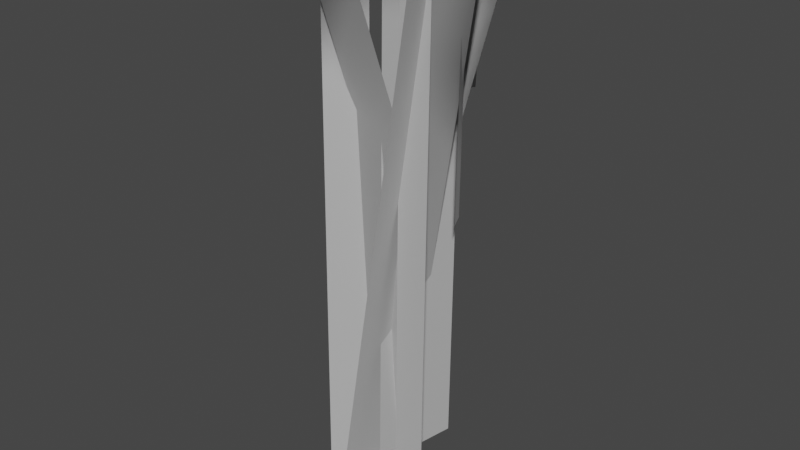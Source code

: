 # Source: bluemchenanimation.blend  (saved by Blender 3.4.6; exported with 4.5.12 LTS)
import bpy
from mathutils import Matrix  # noqa: F401  (used for matrix-valued properties, if any)

bpy.ops.wm.read_factory_settings(use_empty=True)
scene = bpy.context.scene
scene.name = 'Scene'

# ---- collections
col_collection = bpy.data.collections.new('Collection'); scene.collection.children.link(col_collection)

# ---- materials (node trees are filled in below, after node groups)
mat_lambert2 = bpy.data.materials.new('lambert2')
mat_lambert2.use_transparent_shadow = False
mat_lambert2.diffuse_color = (0.5, 0.5, 0.5, 1.0)
mat_lambert2.roughness = 0.5528

# ---- material node trees
mat_lambert2.use_nodes = True; mat_lambert2.node_tree.nodes.clear()
_N = mat_lambert2.node_tree.nodes; _L = mat_lambert2.node_tree.links
n0 = _N.new('ShaderNodeBsdfPrincipled'); n0.name = 'Principled BSDF'; n0.location = (10, 300)
n0.distribution = 'GGX'
n0.subsurface_method = 'BURLEY'
n0.inputs[0].default_value = (0.5, 0.5, 0.5, 1.0)
n0.inputs[2].default_value = 0.5528
n0.inputs[3].default_value = 1.45
n0.inputs[27].default_value = (0.0, 0.0, 0.0, 1.0)
n0.inputs[28].default_value = 1.0
n1 = _N.new('ShaderNodeOutputMaterial'); n1.name = 'Material Output'; n1.location = (300, 300)
n2 = _N.new('ShaderNodeNormalMap'); n2.name = 'Normal Map'; n2.location = (-300, -300)
n2.label = 'Normal/Map'
_L.new(n0.outputs[0], n1.inputs[0])
_L.new(n2.outputs[0], n0.inputs[5])
n1.is_active_output = True

# ---- world
world_world = bpy.data.worlds.new('World'); scene.world = world_world
world_world.use_nodes = True; world_world.node_tree.nodes.clear()
_N = world_world.node_tree.nodes; _L = world_world.node_tree.links
n0 = _N.new('ShaderNodeOutputWorld'); n0.name = 'World Output'; n0.location = (300, 300)
n1 = _N.new('ShaderNodeBackground'); n1.name = 'Background'; n1.location = (10, 300)
n1.inputs[0].default_value = (0.05088, 0.05088, 0.05088, 1.0)
_L.new(n1.outputs[0], n0.inputs[0])
n0.is_active_output = True
world_world.color = (0.05088, 0.05088, 0.05088)
world_world.use_sun_shadow = False
world_world.sun_shadow_jitter_overblur = 0.0

# ---- meshes
me_mesh_008 = bpy.data.meshes.new('Mesh.008')
me_mesh_008.from_pydata([(-1.314, 1.851, 6.896), (1.886, 1.847, 6.913), (-1.121, 2.994, 7.119), (1.719, 2.986, 7.131), (-0.5959, 3.902, 7.032), (1.239, 3.896, 7.024), (-1.09, 0.7569, 6.371), (1.629, 0.7573, 6.397), (0.2122, 4.523, 6.868), (0.4024, 4.516, 6.869), (0.2147, -0.02896, 5.57), (0.3846, -0.02547, 5.577), (0.2724, -0.2572, 4.622), (0.4663, -0.2511, 4.628), (0.1775, -0.2227, -0.9439), (0.3715, -0.2166, -0.9379), (1.132, 1.622, 7.341), (1.943, -0.1832, 7.374), (1.839, 1.839, 7.486), (2.578, 0.1858, 7.514), (2.617, 1.795, 7.431), (3.075, 0.7681, 7.437), (0.5617, 1.223, 7.046), (1.262, -0.3298, 7.082), (3.141, 1.491, 7.325), (3.187, 1.379, 7.327), (0.4911, 0.2912, 6.588), (0.5375, 0.1936, 6.593), (0.366, 0.1906, 5.99), (0.4202, 0.07974, 5.995), (0.2969, 0.2147, 1.28), (0.3512, 0.1039, 1.285), (-1.082, 1.092, 7.381), (0.04833, 2.026, 7.405), (-1.346, 1.578, 7.487), (-0.3686, 2.383, 7.506), (-1.464, 2.105, 7.475), (-0.8488, 2.612, 7.479), (-0.6913, 0.8145, 7.131), (0.2387, 1.585, 7.156), (-1.357, 2.523, 7.412), (-1.289, 2.575, 7.413), (-0.04648, 0.9486, 6.791), (0.01152, 0.9987, 6.795), (-0.1202, 0.767, 1.815), (-0.05456, 0.8249, 1.818), (0.08788, 0.795, 5.899), (0.1535, 0.853, 5.902), (-4.728, 6.012, 5.252), (4.461, 5.846, 4.902), (-4.744, 8.6, 5.241), (4.638, 8.301, 4.903), (-3.801, 11.04, 4.901), (3.836, 10.89, 4.622), (-2.295, 12.9, 4.021), (2.58, 12.79, 3.797), (-0.8187, 13.89, 3.258), (1.103, 13.88, 3.157), (-3.911, 3.689, 4.737), (3.477, 3.569, 4.482), (-0.1489, 14.27, 3.019), (0.3757, 14.24, 3.006), (-0.3641, 1.402, 3.684), (0.1046, 1.407, 3.68), (-0.4005, 0.3242, 1.568), (0.1351, 0.3327, 1.559), (-0.5505, 0.09344, -1.75), (-0.0148, 0.102, -1.759), (6.645, 4.856, 6.601), (6.106, -5.272, 6.947), (9.5, 4.773, 6.547), (8.807, -5.562, 6.923), (12.15, 3.624, 6.209), (11.68, -4.793, 6.509), (14.14, 1.854, 5.33), (13.83, -3.52, 5.47), (15.16, 0.1568, 4.59), (15.08, -1.964, 4.632), (4.047, 4.026, 6.135), (3.629, -4.117, 6.442), (15.55, -0.606, 4.374), (15.5, -1.183, 4.402), (1.378, 0.1631, 5.293), (1.365, -0.3535, 5.325), (0.6762, 0.1643, 4.358), (0.6648, -0.383, 4.389), (-0.1132, 0.184, -0.6896), (-0.1244, -0.4066, -0.6569), (2.597, -6.402, 5.334), (-5.468, -3.626, 5.639), (1.875, -8.691, 5.484), (-6.323, -5.741, 5.805), (0.3322, -10.58, 5.386), (-6.365, -8.256, 5.649), (-1.566, -11.81, 4.793), (-5.84, -10.32, 4.917), (-3.183, -12.27, 4.25), (-4.878, -11.71, 4.29), (2.515, -4.13, 4.769), (-3.973, -1.908, 5.041), (-3.892, -12.42, 4.099), (-4.347, -12.24, 4.122), (-0.008676, -1.115, 3.901), (-0.4233, -0.9854, 3.929), (0.141, -0.582, 3.068), (-0.2987, -0.4459, 3.096), (0.2307, -0.2191, 1.872), (-0.2441, -0.07306, 1.902), (0.2725, -0.1273, -1.223), (-0.2023, 0.01871, -1.194), (-6.678, -3.427, 7.452), (-4.582, 6.078, 7.141), (-9.366, -2.9, 7.616), (-7.09, 6.778, 7.31), (-11.71, -1.404, 7.429), (-9.948, 6.493, 7.182), (-13.35, 0.5609, 6.637), (-12.22, 5.6, 6.429), (-14.09, 2.309, 5.907), (-13.68, 4.303, 5.815), (-4.117, -3.063, 6.756), (-2.444, 4.583, 6.535), (-14.35, 3.087, 5.685), (-14.21, 3.625, 5.674), (-1.035, 0.15, 5.515), (-0.9418, 0.6376, 5.514), (-0.4166, 0.01484, 4.566), (-0.3195, 0.5316, 4.562), (-0.001427, -0.08982, 3.202), (0.1023, 0.468, 3.198), (0.08755, -0.2555, -0.3242), (0.1913, 0.3024, -0.3288), (3.288, -1.381, 7.532), (-0.4479, -3.599, 7.776), (3.851, -2.811, 7.798), (0.5201, -4.782, 8.012), (3.889, -4.391, 7.686), (1.826, -5.609, 7.795), (2.165, -0.1865, 6.824), (-0.9524, -2.044, 7.044), (0.6853, -0.1951, 6.17), (-0.2565, -0.7751, 6.239), (3.37, -5.579, 7.504), (3.143, -5.702, 7.518), (0.1569, -0.2747, 5.914), (-0.03827, -0.3965, 5.934), (0.0885, -0.1768, 5.716), (-0.1096, -0.3013, 5.736), (-0.1094, -0.05022, 4.642), (-0.3308, -0.1918, 4.663), (-0.215, -0.0349, -2.911), (-0.4364, -0.1765, -2.889), (-0.859, -2.029, 7.486), (-2.432, 0.5484, 7.657), (-1.908, -2.556, 7.807), (-3.381, -0.1333, 7.962), (-3.21, -2.694, 7.827), (-4.127, -1.184, 7.906), (-0.1418, -1.391, 7.053), (-1.538, 0.8909, 7.213), (-4.093, -2.324, 7.716), (-4.186, -2.158, 7.726), (-0.2399, 0.08005, 6.352), (-0.3313, 0.2229, 6.367), (-0.09551, 0.2667, 5.405), (-0.2017, 0.4288, 5.42), (-0.1942, 0.2755, -0.1616), (-0.3004, 0.4375, -0.1458), (-1.91, -3.396, 6.925), (-1.73, -3.522, 6.905), (-1.526, -3.478, 7.0), (-1.453, -3.298, 7.138), (-1.564, -3.117, 7.216), (-1.777, -3.072, 7.175), (-1.931, -3.196, 7.045), (-1.865, -3.421, 7.146), (-1.75, -3.501, 7.133), (-1.62, -3.473, 7.194), (-1.573, -3.358, 7.282), (-1.644, -3.243, 7.332), (-1.78, -3.214, 7.306), (-1.879, -3.293, 7.223), (-1.789, -3.401, 7.26), (-1.748, -3.43, 7.256), (-1.702, -3.42, 7.277), (-1.685, -3.379, 7.309), (-1.71, -3.337, 7.327), (-1.759, -3.327, 7.317), (-1.794, -3.355, 7.288), (-1.742, -3.381, 7.298), (-0.945, -4.589, 7.357), (-0.6338, -3.147, 8.426), (-1.501, -4.13, 6.946), (-1.26, -2.984, 7.851), (-1.662, -3.748, 6.83), (-1.511, -3.028, 7.449), (-1.733, -3.459, 6.899), (-1.676, -3.167, 7.126), (-0.3476, -4.228, 7.844), (-0.2478, -3.743, 8.193), (-1.762, -3.343, 6.968), (-1.742, -3.263, 7.025), (-0.2794, -4.033, 7.991), (-0.258, -3.924, 8.07), (-1.765, -3.302, 6.994), (-1.703, -3.309, 7.003), (-1.568, -3.343, 7.017), (-1.345, -3.445, 7.099), (-0.7705, -3.811, 7.679), (-0.3361, -3.987, 8.0), (-0.2701, -3.979, 8.029), (-0.6214, -3.216, 8.455), (-2.051, -2.346, 8.584), (-1.021, -3.486, 7.662), (-2.161, -2.752, 7.666), (-1.598, -3.348, 7.043), (-1.891, -3.171, 7.059), (-0.8841, -2.544, 8.864), (-1.367, -2.264, 8.922), (-1.723, -3.32, 7.007), (-1.802, -3.271, 7.018), (-1.071, -2.407, 8.904), (-1.18, -2.345, 8.917), (-1.766, -3.306, 7.005), (-1.743, -3.256, 7.043), (-1.558, -3.024, 7.397), (-1.298, -2.734, 8.353), (-1.131, -2.439, 8.867), (-1.125, -2.377, 8.91), (-1.459, -3.391, 7.126), (-1.713, -3.203, 7.091), (-2.7, -4.553, 7.011), (-1.05, -4.684, 7.358), (-2.498, -3.823, 7.044), (-1.166, -3.917, 7.302), (-1.929, -3.361, 6.962), (-1.593, -3.385, 7.037), (-2.123, -5.074, 6.868), (-1.573, -5.115, 6.992), (-1.811, -3.318, 7.002), (-1.719, -3.327, 7.02), (-1.894, -5.115, 6.902), (-1.77, -5.123, 6.931), (-1.768, -3.311, 7.018), (-1.759, -3.367, 6.982), (-1.788, -3.741, 6.836), (-1.87, -4.541, 6.984), (-1.862, -5.058, 6.946), (-1.834, -5.118, 6.917), (-1.756, -3.43, 6.94), (-1.464, -3.474, 7.089), (-3.117, -2.989, 7.906), (-2.769, -4.472, 6.969), (-2.385, -2.875, 7.572), (-2.099, -4.061, 6.796), (-2.052, -2.972, 7.224), (-1.875, -3.749, 6.768), (-1.86, -3.166, 7.064), (-1.784, -3.468, 6.875), (-3.5, -3.607, 7.506), (-3.38, -4.104, 7.201), (-1.785, -3.265, 7.014), (-1.767, -3.348, 6.962), (-3.477, -3.817, 7.372), (-3.449, -3.929, 7.304), (-1.765, -3.302, 6.994), (-1.823, -3.317, 6.969), (-1.955, -3.327, 6.905), (-2.206, -3.377, 6.941), (-2.921, -3.645, 7.271), (-3.406, -3.835, 7.367), (-3.462, -3.872, 7.339), (-2.0, -2.375, 8.671), (-3.229, -3.285, 7.75), (-1.622, -2.784, 7.983), (-2.605, -3.509, 7.211), (-1.694, -3.187, 7.152), (-1.942, -3.378, 6.968), (-2.779, -2.35, 8.56), (-3.187, -2.66, 8.258), (-1.744, -3.282, 7.053), (-1.814, -3.332, 7.003), (-2.967, -2.458, 8.44), (-3.058, -2.529, 8.373), (-1.769, -3.314, 7.025), (-1.816, -3.276, 7.043), (-2.065, -3.02, 7.245), (-2.568, -2.738, 7.998), (-2.946, -2.52, 8.394), (-3.01, -2.494, 8.406), (-1.644, -3.09, 7.306), (-1.865, -3.229, 7.067), (-2.094, -3.433, 6.975), (0.06761, 0.2692, 7.057), (0.1801, 0.08492, 7.114), (0.3977, 0.05326, 7.109), (0.5566, 0.1981, 7.047), (0.5372, 0.4103, 6.974), (0.354, 0.5302, 6.945), (0.145, 0.4674, 6.982), (0.166, 0.3125, 7.238), (0.238, 0.1947, 7.274), (0.3771, 0.1744, 7.271), (0.4788, 0.267, 7.231), (0.4663, 0.4028, 7.184), (0.3492, 0.4794, 7.166), (0.2155, 0.4392, 7.189), (0.2723, 0.3328, 7.293), (0.298, 0.2907, 7.306), (0.3477, 0.2835, 7.305), (0.3839, 0.3165, 7.291), (0.3795, 0.365, 7.274), (0.3377, 0.3923, 7.267), (0.29, 0.378, 7.276), (0.3302, 0.3386, 7.296), (1.237, -0.6266, 8.085), (1.579, 0.9638, 7.547), (0.5777, -0.4227, 7.586), (0.8541, 0.8673, 7.201), (0.3617, -0.1703, 7.233), (0.5439, 0.6647, 7.028), (0.2746, 0.09122, 7.064), (0.3407, 0.4182, 6.965), (1.863, -0.1657, 7.933), (1.971, 0.3653, 7.746), (0.2477, 0.2148, 7.027), (0.2686, 0.3024, 6.994), (1.935, 0.049, 7.853), (1.958, 0.1687, 7.811), (0.2454, 0.2586, 7.013), (0.3073, 0.2528, 7.004), (0.4437, 0.2232, 6.997), (0.6835, 0.1657, 7.066), (1.381, 0.1109, 7.605), (1.877, 0.09321, 7.84), (1.945, 0.1076, 7.833), (1.603, 0.9228, 7.622), (0.1571, 1.763, 7.474), (1.103, 0.3731, 7.404), (-0.07279, 1.029, 7.179), (0.4193, 0.2343, 7.03), (0.1215, 0.4003, 6.993), (1.353, 1.653, 7.446), (0.8693, 1.933, 7.419), (0.2897, 0.248, 7.023), (0.2105, 0.297, 7.017), (1.166, 1.792, 7.425), (1.056, 1.854, 7.419), (0.2464, 0.2607, 7.025), (0.2699, 0.3162, 7.002), (0.4878, 0.647, 7.003), (0.8814, 1.299, 7.373), (1.105, 1.754, 7.445), (1.112, 1.821, 7.422), (0.5735, 0.229, 7.079), (0.3026, 0.3767, 6.983), (-0.5209, -0.6283, 8.403), (1.146, -0.6921, 8.202), (-0.3979, -0.06448, 7.742), (0.9426, -0.1171, 7.553), (0.08686, 0.2104, 7.096), (0.4269, 0.2023, 7.055), (0.06372, -1.141, 8.539), (0.621, -1.156, 8.476), (0.204, 0.2537, 7.048), (0.2968, 0.248, 7.037), (0.295, -1.174, 8.521), (0.4204, -1.177, 8.506), (0.2476, 0.2631, 7.039), (0.2552, 0.2026, 7.057), (0.24, -0.152, 7.275), (0.2726, -0.6943, 8.087), (0.3282, -1.112, 8.494), (0.3561, -1.174, 8.513), (0.2572, 0.1342, 7.078), (0.5708, 0.1475, 7.124), (-0.9254, 1.03, 7.884), (-0.6042, -0.5805, 8.328), (-0.2924, 0.9064, 7.291), (-0.03272, -0.3947, 7.622), (-0.02494, 0.6435, 7.002), (0.1447, -0.1834, 7.261), (0.1521, 0.4038, 6.982), (0.2222, 0.07642, 7.072), (-1.303, 0.3946, 8.244), (-1.19, -0.1414, 8.397), (0.2258, 0.2986, 7.003), (0.2416, 0.2086, 7.028), (-1.283, 0.1675, 8.315), (-1.256, 0.04709, 8.349), (0.2453, 0.2585, 7.012), (0.1867, 0.24, 7.027), (0.04876, 0.2123, 7.034), (-0.1821, 0.2096, 7.188), (-0.7829, 0.2114, 7.904), (-1.213, 0.1455, 8.302), (-1.269, 0.109, 8.331), (0.2244, 1.778, 7.545), (-1.031, 0.7366, 8.059), (0.508, 1.111, 7.254), (-0.5035, 0.2641, 7.636), (0.3298, 0.4165, 7.008), (0.07748, 0.2016, 7.118), (-0.549, 1.804, 7.71), (-0.9641, 1.453, 7.89), (0.2736, 0.3003, 7.032), (0.2024, 0.2441, 7.061), (-0.7399, 1.678, 7.779), (-0.8325, 1.599, 7.82), (0.2483, 0.2645, 7.047), (0.2016, 0.3061, 7.044), (-0.02865, 0.6173, 7.062), (-0.4064, 1.225, 7.552), (-0.7221, 1.607, 7.789), (-0.7843, 1.639, 7.798), (0.3957, 0.5597, 7.021), (0.1537, 0.3573, 7.039), (-0.06224, 0.174, 7.222), (-1.554, 3.949, 6.345), (-1.401, 3.996, 6.325), (-1.343, 4.127, 6.226), (-1.424, 4.244, 6.123), (-1.583, 4.258, 6.093), (-1.7, 4.159, 6.159), (-1.688, 4.021, 6.271), (-1.553, 4.061, 6.423), (-1.454, 4.091, 6.41), (-1.417, 4.175, 6.347), (-1.469, 4.249, 6.281), (-1.571, 4.258, 6.262), (-1.646, 4.195, 6.304), (-1.638, 4.107, 6.376), (-1.544, 4.145, 6.414), (-1.509, 4.156, 6.409), (-1.496, 4.186, 6.387), (-1.514, 4.212, 6.363), (-1.551, 4.216, 6.356), (-1.578, 4.193, 6.372), (-1.575, 4.162, 6.397), (-1.538, 4.184, 6.391), (-0.5354, 4.366, 6.787), (-1.31, 5.165, 6.09), (-0.978, 4.022, 6.62), (-1.604, 4.68, 6.09), (-1.238, 3.959, 6.409), (-1.639, 4.395, 6.095), (-1.435, 4.001, 6.283), (-1.596, 4.166, 6.149), (-0.5184, 4.874, 6.424), (-0.78, 5.137, 6.188), (-1.519, 4.036, 6.249), (-1.561, 4.081, 6.208), (-0.6115, 4.995, 6.317), (-0.671, 5.053, 6.264), (-1.546, 4.052, 6.234), (-1.515, 4.08, 6.21), (-1.436, 4.137, 6.166), (-1.29, 4.249, 6.148), (-0.9125, 4.688, 6.309), (-0.6638, 4.982, 6.32), (-0.6412, 5.023, 6.292), (-1.272, 5.173, 6.139), (-2.418, 4.768, 6.369), (-1.199, 4.624, 6.221), (-2.121, 4.263, 6.34), (-1.452, 4.135, 6.195), (-1.684, 4.048, 6.239), (-1.81, 5.34, 5.994), (-2.192, 5.207, 6.086), (-1.519, 4.073, 6.229), (-1.584, 4.052, 6.242), (-1.976, 5.3, 6.018), (-2.061, 5.27, 6.039), (-1.546, 4.056, 6.241), (-1.568, 4.089, 6.211), (-1.656, 4.353, 6.098), (-1.828, 4.919, 6.139), (-1.981, 5.255, 6.056), (-2.017, 5.285, 6.029), (-1.376, 4.223, 6.182), (-1.588, 4.13, 6.179), (-1.323, 3.502, 7.552), (-0.5338, 4.31, 6.905), (-1.62, 3.701, 6.98), (-0.9863, 4.346, 6.442), (-1.587, 3.962, 6.347), (-1.429, 4.13, 6.214), (-0.7572, 3.601, 7.535), (-0.4966, 3.875, 7.321), (-1.56, 4.035, 6.271), (-1.515, 4.079, 6.236), (-0.6334, 3.704, 7.455), (-0.5754, 3.766, 7.407), (-1.546, 4.06, 6.25), (-1.507, 4.04, 6.269), (-1.302, 3.911, 6.473), (-0.9381, 3.83, 7.097), (-0.6548, 3.745, 7.418), (-0.6057, 3.735, 7.431), (-1.467, 4.014, 6.292), (-1.328, 4.193, 6.225), (-2.477, 3.944, 7.089), (-1.392, 3.466, 7.519), (-2.146, 4.113, 6.502), (-1.271, 3.722, 6.83), (-1.889, 4.082, 6.257), (-1.328, 3.845, 6.498), (-1.673, 4.063, 6.221), (-1.45, 3.969, 6.307), (-2.27, 3.524, 7.542), (-1.906, 3.37, 7.687), (-1.578, 4.058, 6.228), (-1.519, 4.03, 6.253), (-2.128, 3.445, 7.616), (-2.046, 3.411, 7.649), (-1.546, 4.052, 6.234), (-1.562, 4.016, 6.265), (-1.609, 3.932, 6.316), (-1.705, 3.838, 6.494), (-1.945, 3.653, 7.172), (-2.085, 3.469, 7.589), (-2.088, 3.429, 7.631), (-2.392, 4.822, 6.395), (-2.349, 3.788, 7.283), (-1.898, 4.618, 6.2), (-1.861, 3.775, 6.894), (-1.597, 4.167, 6.182), (-1.585, 3.958, 6.366), (-2.753, 4.459, 6.745), (-2.735, 4.116, 7.046), (-1.556, 4.089, 6.233), (-1.555, 4.032, 6.283), (-2.765, 4.314, 6.869), (-2.76, 4.237, 6.937), (-1.546, 4.063, 6.255), (-1.591, 4.056, 6.262), (-1.873, 4.079, 6.303), (-2.367, 4.244, 6.672), (-2.716, 4.294, 6.88), (-2.762, 4.277, 6.901), (-1.648, 4.268, 6.151), (-1.643, 4.053, 6.266), (-1.628, 3.891, 6.485)], [], [(9, 8, 4, 5), (4, 2, 3, 5), (2, 0, 1, 3), (1, 0, 6, 7), (7, 6, 10, 11), (10, 12, 13, 11), (13, 12, 14, 15), (25, 24, 20, 21), (20, 18, 19, 21), (18, 16, 17, 19), (17, 16, 22, 23), (23, 22, 26, 27), (26, 28, 29, 27), (29, 28, 30, 31), (41, 40, 36, 37), (36, 34, 35, 37), (34, 32, 33, 35), (33, 32, 38, 39), (39, 38, 42, 43), (43, 42, 46, 47), (47, 46, 44, 45), (57, 61, 60, 56), (57, 56, 54, 55), (54, 52, 53, 55), (52, 50, 51, 53), (50, 48, 49, 51), (49, 48, 58, 59), (59, 58, 62, 63), (62, 64, 65, 63), (65, 64, 66, 67), (77, 81, 80, 76), (77, 76, 74, 75), (74, 72, 73, 75), (72, 70, 71, 73), (70, 68, 69, 71), (69, 68, 78, 79), (79, 78, 82, 83), (82, 84, 85, 83), (85, 84, 86, 87), (97, 101, 100, 96), (97, 96, 94, 95), (94, 92, 93, 95), (92, 90, 91, 93), (90, 88, 89, 91), (89, 88, 98, 99), (99, 98, 102, 103), (102, 104, 105, 103), (105, 104, 106, 107), (107, 106, 108, 109), (119, 123, 122, 118), (119, 118, 116, 117), (116, 114, 115, 117), (114, 112, 113, 115), (112, 110, 111, 113), (111, 110, 120, 121), (121, 120, 124, 125), (124, 126, 127, 125), (127, 126, 128, 129), (129, 128, 130, 131), (145, 141, 140, 144), (143, 142, 136, 137), (136, 134, 135, 137), (134, 132, 133, 135), (133, 132, 138, 139), (139, 138, 140, 141), (145, 144, 146, 147), (147, 146, 148, 149), (149, 148, 150, 151), (161, 160, 156, 157), (156, 154, 155, 157), (154, 152, 153, 155), (153, 152, 158, 159), (159, 158, 162, 163), (162, 164, 165, 163), (165, 164, 166, 167), (174, 168, 175, 181), (175, 168, 169, 176), (176, 169, 170, 177), (177, 170, 171, 178), (178, 171, 172, 179), (179, 172, 173, 180), (180, 173, 174, 181), (181, 175, 182, 188), (182, 175, 176, 183), (183, 176, 177, 184), (184, 177, 178, 185), (185, 178, 179, 186), (186, 179, 180, 187), (187, 180, 181, 188), (189, 182, 183), (189, 183, 184), (189, 184, 185), (189, 185, 186), (189, 186, 187), (189, 187, 188), (189, 188, 182), (208, 191, 193, 207), (193, 195, 206, 207), (195, 197, 205, 206), (199, 191, 208, 209), (204, 205, 197, 201), (199, 209, 210, 203), (196, 205, 204, 200), (205, 196, 194, 206), (206, 194, 192, 207), (208, 207, 192, 190), (209, 208, 190, 198), (210, 209, 198, 202), (226, 212, 214, 225), (225, 214, 216, 230), (230, 216, 224), (218, 212, 226, 227), (223, 224, 216, 220), (218, 227, 228, 222), (215, 224, 223, 219), (229, 230, 224, 215), (229, 213, 225, 230), (226, 225, 213, 211), (227, 226, 211, 217), (228, 227, 217, 221), (246, 232, 234, 245), (245, 234, 250, 249), (244, 249, 250, 236), (238, 232, 246, 247), (243, 244, 236, 240), (238, 247, 248, 242), (235, 244, 243, 239), (245, 249, 235, 233), (246, 245, 233, 231), (247, 246, 231, 237), (248, 247, 237, 241), (269, 252, 254, 268), (254, 256, 267, 268), (256, 258, 266, 267), (260, 252, 269, 270), (265, 266, 258, 262), (260, 270, 271, 264), (257, 266, 265, 261), (266, 257, 255, 267), (267, 255, 253, 268), (269, 268, 253, 251), (270, 269, 251, 259), (271, 270, 259, 263), (287, 273, 275, 286), (286, 275, 292, 291), (285, 291, 292, 277), (279, 273, 287, 288), (284, 285, 277, 281), (279, 288, 289, 283), (276, 285, 284, 280), (290, 291, 285, 276), (290, 274, 286, 291), (287, 286, 274, 272), (288, 287, 272, 278), (289, 288, 278, 282), (249, 244, 235), (300, 293, 294, 301), (301, 294, 295, 302), (302, 295, 296, 303), (303, 296, 297, 304), (304, 297, 298, 305), (305, 298, 299, 306), (306, 299, 293, 300), (307, 300, 301, 308), (308, 301, 302, 309), (309, 302, 303, 310), (310, 303, 304, 311), (311, 304, 305, 312), (312, 305, 306, 313), (313, 306, 300, 307), (314, 307, 308), (314, 308, 309), (314, 309, 310), (314, 310, 311), (314, 311, 312), (314, 312, 313), (314, 313, 307), (333, 316, 318, 332), (318, 320, 331, 332), (320, 322, 330, 331), (324, 316, 333, 334), (329, 330, 322, 326), (324, 334, 335, 328), (321, 330, 329, 325), (330, 321, 319, 331), (331, 319, 317, 332), (333, 332, 317, 315), (334, 333, 315, 323), (335, 334, 323, 327), (351, 337, 339, 350), (350, 339, 341, 355), (355, 341, 349), (343, 337, 351, 352), (348, 349, 341, 345), (343, 352, 353, 347), (340, 349, 348, 344), (354, 355, 349, 340), (354, 338, 350, 355), (351, 350, 338, 336), (352, 351, 336, 342), (353, 352, 342, 346), (371, 357, 359, 370), (370, 359, 375, 374), (369, 374, 375, 361), (363, 357, 371, 372), (368, 369, 361, 365), (363, 372, 373, 367), (360, 369, 368, 364), (370, 374, 360, 358), (371, 370, 358, 356), (372, 371, 356, 362), (373, 372, 362, 366), (394, 377, 379, 393), (379, 381, 392, 393), (381, 383, 391, 392), (385, 377, 394, 395), (390, 391, 383, 387), (385, 395, 396, 389), (382, 391, 390, 386), (391, 382, 380, 392), (392, 380, 378, 393), (394, 393, 378, 376), (395, 394, 376, 384), (396, 395, 384, 388), (412, 398, 400, 411), (411, 400, 417, 416), (410, 416, 417, 402), (404, 398, 412, 413), (409, 410, 402, 406), (404, 413, 414, 408), (401, 410, 409, 405), (415, 416, 410, 401), (415, 399, 411, 416), (412, 411, 399, 397), (413, 412, 397, 403), (414, 413, 403, 407), (374, 369, 360), (424, 418, 425, 431), (425, 418, 419, 426), (426, 419, 420, 427), (427, 420, 421, 428), (428, 421, 422, 429), (429, 422, 423, 430), (430, 423, 424, 431), (431, 425, 432, 438), (432, 425, 426, 433), (433, 426, 427, 434), (434, 427, 428, 435), (435, 428, 429, 436), (436, 429, 430, 437), (437, 430, 431, 438), (439, 432, 433), (439, 433, 434), (439, 434, 435), (439, 435, 436), (439, 436, 437), (439, 437, 438), (439, 438, 432), (458, 441, 443, 457), (443, 445, 456, 457), (445, 447, 455, 456), (449, 441, 458, 459), (454, 455, 447, 451), (449, 459, 460, 453), (446, 455, 454, 450), (455, 446, 444, 456), (456, 444, 442, 457), (458, 457, 442, 440), (459, 458, 440, 448), (460, 459, 448, 452), (476, 462, 464, 475), (475, 464, 466, 480), (480, 466, 474), (468, 462, 476, 477), (473, 474, 466, 470), (468, 477, 478, 472), (465, 474, 473, 469), (479, 480, 474, 465), (479, 463, 475, 480), (476, 475, 463, 461), (477, 476, 461, 467), (478, 477, 467, 471), (496, 482, 484, 495), (495, 484, 500, 499), (494, 499, 500, 486), (488, 482, 496, 497), (493, 494, 486, 490), (488, 497, 498, 492), (485, 494, 493, 489), (495, 499, 485, 483), (496, 495, 483, 481), (497, 496, 481, 487), (498, 497, 487, 491), (519, 502, 504, 518), (504, 506, 517, 518), (506, 508, 516, 517), (510, 502, 519, 520), (515, 516, 508, 512), (510, 520, 521, 514), (507, 516, 515, 511), (516, 507, 505, 517), (517, 505, 503, 518), (519, 518, 503, 501), (520, 519, 501, 509), (521, 520, 509, 513), (537, 523, 525, 536), (536, 525, 542, 541), (535, 541, 542, 527), (529, 523, 537, 538), (534, 535, 527, 531), (529, 538, 539, 533), (526, 535, 534, 530), (540, 541, 535, 526), (540, 524, 536, 541), (537, 536, 524, 522), (538, 537, 522, 528), (539, 538, 528, 532), (499, 494, 485)])
me_mesh_008.polygons.foreach_set('use_smooth', [True] * 318)
_uv = me_mesh_008.uv_layers.new(name='map1')
_uv.uv.foreach_set('vector', [0.5723, 0.8704, 0.5737, 0.8755, 0.5631, 0.9002, 0.5516, 0.8521, 0.5631, 0.9002, 0.5461, 0.9192, 0.5281, 0.8439, 0.5516, 0.8521, 0.5461, 0.9192, 0.4986, 0.9391, 0.4772, 0.8485, 0.5281, 0.8439, 0.4772, 0.8485, 0.4986, 0.9391, 0.4733, 0.9361, 0.4562, 0.8632, 0.4562, 0.8632, 0.4733, 0.9361, 0.4407, 0.9069, 0.4398, 0.9023, 0.4407, 0.9069, 0.4199, 0.9102, 0.4188, 0.9048, 0.4398, 0.9023, 0.4188, 0.9048, 0.4199, 0.9102, 0.3079, 0.9383, 0.3068, 0.933, 0.6238, 0.7048, 0.6242, 0.7082, 0.6151, 0.7227, 0.6126, 0.6913, 0.6151, 0.7227, 0.6026, 0.733, 0.5986, 0.6839, 0.6126, 0.6913, 0.6026, 0.733, 0.5708, 0.7408, 0.5661, 0.6818, 0.5986, 0.6839, 0.5661, 0.6818, 0.5708, 0.7408, 0.5552, 0.7365, 0.5515, 0.689, 0.5515, 0.689, 0.5552, 0.7365, 0.5375, 0.715, 0.5374, 0.712, 0.5375, 0.715, 0.5241, 0.715, 0.524, 0.7116, 0.5374, 0.712, 0.524, 0.7116, 0.5241, 0.715, 0.4268, 0.724, 0.4267, 0.7206, 0.3814, 0.9527, 0.3815, 0.9503, 0.3894, 0.941, 0.3879, 0.9633, 0.3894, 0.941, 0.3993, 0.9351, 0.3969, 0.97, 0.3879, 0.9633, 0.3993, 0.9351, 0.4224, 0.9329, 0.4195, 0.9748, 0.3969, 0.97, 0.4195, 0.9748, 0.4224, 0.9329, 0.4329, 0.9376, 0.4305, 0.9713, 0.4305, 0.9713, 0.4329, 0.9376, 0.443, 0.9545, 0.4428, 0.9567, 0.4428, 0.9567, 0.443, 0.9545, 0.4625, 0.9559, 0.4622, 0.9583, 0.4622, 0.9583, 0.4625, 0.9559, 0.5475, 0.9569, 0.5473, 0.9594, 0.9431, 0.5168, 0.9531, 0.5374, 0.9534, 0.5521, 0.9413, 0.5705, 0.9431, 0.5168, 0.9413, 0.5705, 0.9087, 0.6112, 0.911, 0.4748, 0.9087, 0.6112, 0.8524, 0.6518, 0.8559, 0.4382, 0.911, 0.4748, 0.8524, 0.6518, 0.7829, 0.6758, 0.7841, 0.4133, 0.8559, 0.4382, 0.7829, 0.6758, 0.7105, 0.6727, 0.7153, 0.4158, 0.7841, 0.4133, 0.7153, 0.4158, 0.7105, 0.6727, 0.6457, 0.6473, 0.6499, 0.4406, 0.6499, 0.4406, 0.6457, 0.6473, 0.5824, 0.5452, 0.583, 0.5321, 0.5824, 0.5452, 0.5281, 0.5432, 0.5288, 0.5283, 0.583, 0.5321, 0.5288, 0.5283, 0.5281, 0.5432, 0.4588, 0.5431, 0.4596, 0.5281, 0.05304, 0.5082, 0.04247, 0.4852, 0.04249, 0.469, 0.05628, 0.449, 0.05304, 0.5082, 0.05628, 0.449, 0.09314, 0.4048, 0.0875, 0.5553, 0.09314, 0.4048, 0.1562, 0.3614, 0.1474, 0.597, 0.0875, 0.5553, 0.1562, 0.3614, 0.2335, 0.3365, 0.226, 0.626, 0.1474, 0.597, 0.2335, 0.3365, 0.3133, 0.3416, 0.3021, 0.625, 0.226, 0.626, 0.3021, 0.625, 0.3133, 0.3416, 0.3842, 0.3712, 0.3747, 0.5991, 0.3747, 0.5991, 0.3842, 0.3712, 0.4517, 0.4853, 0.4506, 0.4997, 0.4517, 0.4853, 0.4796, 0.4869, 0.4785, 0.5022, 0.4506, 0.4997, 0.4785, 0.5022, 0.4796, 0.4869, 0.5879, 0.4905, 0.5867, 0.5069, 0.9018, 0.8004, 0.9112, 0.8195, 0.9115, 0.8332, 0.9003, 0.8503, 0.9018, 0.8004, 0.9003, 0.8503, 0.8703, 0.8882, 0.8718, 0.7616, 0.8703, 0.8882, 0.8182, 0.9261, 0.8205, 0.7278, 0.8718, 0.7616, 0.8182, 0.9261, 0.7537, 0.9486, 0.7538, 0.705, 0.8205, 0.7278, 0.7537, 0.9486, 0.6865, 0.946, 0.6899, 0.7076, 0.7538, 0.705, 0.6899, 0.7076, 0.6865, 0.946, 0.6263, 0.9227, 0.6294, 0.7309, 0.6294, 0.7309, 0.6263, 0.9227, 0.5671, 0.8282, 0.5677, 0.8161, 0.5671, 0.8282, 0.5436, 0.8274, 0.5442, 0.8146, 0.5677, 0.8161, 0.5442, 0.8146, 0.5436, 0.8274, 0.5167, 0.8266, 0.5174, 0.8127, 0.5174, 0.8127, 0.5167, 0.8266, 0.4525, 0.8267, 0.4531, 0.8128, 0.0535, 0.8084, 0.043, 0.7866, 0.04278, 0.771, 0.05571, 0.7515, 0.0535, 0.8084, 0.05571, 0.7515, 0.09042, 0.7087, 0.08727, 0.8531, 0.09042, 0.7087, 0.1503, 0.666, 0.1454, 0.8922, 0.08727, 0.8531, 0.1503, 0.666, 0.2241, 0.641, 0.2213, 0.9189, 0.1454, 0.8922, 0.2241, 0.641, 0.3007, 0.6447, 0.2942, 0.9167, 0.2213, 0.9189, 0.2942, 0.9167, 0.3007, 0.6447, 0.3692, 0.672, 0.3635, 0.8908, 0.3635, 0.8908, 0.3692, 0.672, 0.4357, 0.7805, 0.4349, 0.7943, 0.4357, 0.7805, 0.4625, 0.7816, 0.4616, 0.7963, 0.4349, 0.7943, 0.4616, 0.7963, 0.4625, 0.7816, 0.4932, 0.7828, 0.4922, 0.7986, 0.4922, 0.7986, 0.4932, 0.7828, 0.5665, 0.7834, 0.5656, 0.7992, 0.5658, 0.6605, 0.5557, 0.6698, 0.5614, 0.6394, 0.5671, 0.6542, 0.3834, 0.6302, 0.3843, 0.623, 0.4107, 0.5978, 0.3995, 0.6639, 0.4107, 0.5978, 0.442, 0.5831, 0.4246, 0.6867, 0.3995, 0.6639, 0.442, 0.5831, 0.5118, 0.5834, 0.4906, 0.7079, 0.4246, 0.6867, 0.4906, 0.7079, 0.5118, 0.5834, 0.5418, 0.6005, 0.5245, 0.7006, 0.5245, 0.7006, 0.5418, 0.6005, 0.5614, 0.6394, 0.5557, 0.6698, 0.5658, 0.6605, 0.5671, 0.6542, 0.5723, 0.6551, 0.571, 0.6615, 0.571, 0.6615, 0.5723, 0.6551, 0.5948, 0.6611, 0.5933, 0.6683, 0.5933, 0.6683, 0.5948, 0.6611, 0.7496, 0.6852, 0.7482, 0.6924, 0.03043, 0.9283, 0.0309, 0.923, 0.04949, 0.9036, 0.04337, 0.9526, 0.04949, 0.9036, 0.07207, 0.8918, 0.06255, 0.9686, 0.04337, 0.9526, 0.07207, 0.8918, 0.1235, 0.8898, 0.1118, 0.9821, 0.06255, 0.9686, 0.1118, 0.9821, 0.1235, 0.8898, 0.1461, 0.9014, 0.1366, 0.9757, 0.1366, 0.9757, 0.1461, 0.9014, 0.1665, 0.9402, 0.1657, 0.9449, 0.1665, 0.9402, 0.1871, 0.9444, 0.1862, 0.9498, 0.1657, 0.9449, 0.1862, 0.9498, 0.1871, 0.9444, 0.3018, 0.9573, 0.301, 0.9627, 0.3503, 0.641, 0.3483, 0.6334, 0.3529, 0.6344, 0.3538, 0.638, 0.3529, 0.6344, 0.3483, 0.6334, 0.353, 0.6271, 0.3551, 0.6313, 0.3551, 0.6313, 0.353, 0.6271, 0.3609, 0.6269, 0.3589, 0.6312, 0.3589, 0.6312, 0.3609, 0.6269, 0.3659, 0.6329, 0.3614, 0.6341, 0.3614, 0.6341, 0.3659, 0.6329, 0.3644, 0.6406, 0.3607, 0.6378, 0.3607, 0.6378, 0.3644, 0.6406, 0.3574, 0.6442, 0.3573, 0.6396, 0.3573, 0.6396, 0.3574, 0.6442, 0.3503, 0.641, 0.3538, 0.638, 0.3538, 0.638, 0.3529, 0.6344, 0.3557, 0.6349, 0.3561, 0.6362, 0.3557, 0.6349, 0.3529, 0.6344, 0.3551, 0.6313, 0.3565, 0.6339, 0.3565, 0.6339, 0.3551, 0.6313, 0.3589, 0.6312, 0.3577, 0.6338, 0.3577, 0.6338, 0.3589, 0.6312, 0.3614, 0.6341, 0.3586, 0.6348, 0.3586, 0.6348, 0.3614, 0.6341, 0.3607, 0.6378, 0.3584, 0.636, 0.3584, 0.636, 0.3607, 0.6378, 0.3573, 0.6396, 0.3572, 0.6367, 0.3572, 0.6367, 0.3573, 0.6396, 0.3538, 0.638, 0.3561, 0.6362, 0.3572, 0.6352, 0.3557, 0.6349, 0.3565, 0.6339, 0.3572, 0.6352, 0.3565, 0.6339, 0.3577, 0.6338, 0.3572, 0.6352, 0.3577, 0.6338, 0.3586, 0.6348, 0.3572, 0.6352, 0.3586, 0.6348, 0.3584, 0.636, 0.3572, 0.6352, 0.3584, 0.636, 0.3572, 0.6367, 0.3572, 0.6352, 0.3572, 0.6367, 0.3561, 0.6362, 0.3572, 0.6352, 0.3561, 0.6362, 0.3557, 0.6349, 0.9684, 0.8235, 0.9829, 0.8434, 0.9623, 0.8502, 0.9493, 0.835, 0.9623, 0.8502, 0.9513, 0.8491, 0.9437, 0.839, 0.9493, 0.835, 0.9513, 0.8491, 0.9431, 0.845, 0.9405, 0.841, 0.9437, 0.839, 0.9868, 0.8233, 0.9829, 0.8434, 0.9684, 0.8235, 0.9817, 0.8168, 0.9389, 0.8417, 0.9405, 0.841, 0.9431, 0.845, 0.94, 0.8427, 0.9868, 0.8233, 0.9817, 0.8168, 0.9836, 0.8166, 0.9846, 0.8181, 0.9381, 0.8368, 0.9405, 0.841, 0.9389, 0.8417, 0.9385, 0.8405, 0.9405, 0.841, 0.9381, 0.8368, 0.938, 0.8282, 0.9437, 0.839, 0.9437, 0.839, 0.938, 0.8282, 0.9419, 0.8169, 0.9493, 0.835, 0.9684, 0.8235, 0.9493, 0.835, 0.9419, 0.8169, 0.9582, 0.8024, 0.9817, 0.8168, 0.9684, 0.8235, 0.9582, 0.8024, 0.9789, 0.8099, 0.9836, 0.8166, 0.9817, 0.8168, 0.9789, 0.8099, 0.9828, 0.8151, 0.04363, 0.5642, 0.03032, 0.5846, 0.01556, 0.5678, 0.02516, 0.5514, 0.02516, 0.5514, 0.01556, 0.5678, 0.01324, 0.5489, 0.01763, 0.5464, 0.01763, 0.5464, 0.01324, 0.5489, 0.01616, 0.5451, 0.05049, 0.5809, 0.03032, 0.5846, 0.04363, 0.5642, 0.05456, 0.5737, 0.01497, 0.5439, 0.01616, 0.5451, 0.01324, 0.5489, 0.01441, 0.5452, 0.05049, 0.5809, 0.05456, 0.5737, 0.0555, 0.5754, 0.05443, 0.5768, 0.01925, 0.5415, 0.01616, 0.5451, 0.01497, 0.5439, 0.01598, 0.5431, 0.02331, 0.5397, 0.01763, 0.5464, 0.01616, 0.5451, 0.01925, 0.5415, 0.02331, 0.5397, 0.03997, 0.5375, 0.02516, 0.5514, 0.01763, 0.5464, 0.04363, 0.5642, 0.02516, 0.5514, 0.03997, 0.5375, 0.05921, 0.5466, 0.05456, 0.5737, 0.04363, 0.5642, 0.05921, 0.5466, 0.05992, 0.5685, 0.0555, 0.5754, 0.05456, 0.5737, 0.05992, 0.5685, 0.05657, 0.5741, 0.03454, 0.7075, 0.05628, 0.6957, 0.06039, 0.717, 0.04364, 0.728, 0.04364, 0.728, 0.06039, 0.717, 0.05552, 0.7319, 0.04766, 0.7358, 0.04836, 0.7376, 0.04766, 0.7358, 0.05552, 0.7319, 0.0527, 0.7355, 0.03684, 0.6894, 0.05628, 0.6957, 0.03454, 0.7075, 0.02978, 0.6937, 0.04884, 0.7392, 0.04836, 0.7376, 0.0527, 0.7355, 0.04995, 0.7383, 0.03684, 0.6894, 0.02978, 0.6937, 0.02979, 0.6917, 0.03142, 0.691, 0.04387, 0.7393, 0.04836, 0.7376, 0.04884, 0.7392, 0.04757, 0.7394, 0.04364, 0.728, 0.04766, 0.7358, 0.04387, 0.7393, 0.0242, 0.7327, 0.03454, 0.7075, 0.04364, 0.728, 0.0242, 0.7327, 0.01237, 0.715, 0.02978, 0.6937, 0.03454, 0.7075, 0.01237, 0.715, 0.02257, 0.6956, 0.02979, 0.6917, 0.02978, 0.6937, 0.02257, 0.6956, 0.02821, 0.6923, 0.08942, 0.638, 0.08204, 0.6147, 0.1043, 0.6145, 0.111, 0.6326, 0.1043, 0.6145, 0.1142, 0.6188, 0.1178, 0.6305, 0.111, 0.6326, 0.1142, 0.6188, 0.1203, 0.625, 0.1215, 0.6296, 0.1178, 0.6305, 0.07184, 0.6325, 0.08204, 0.6147, 0.08942, 0.638, 0.07475, 0.6403, 0.1232, 0.6295, 0.1215, 0.6296, 0.1203, 0.625, 0.1225, 0.6282, 0.07184, 0.6325, 0.07475, 0.6403, 0.07283, 0.6399, 0.0724, 0.6382, 0.1224, 0.6344, 0.1215, 0.6296, 0.1232, 0.6295, 0.1232, 0.6308, 0.1215, 0.6296, 0.1224, 0.6344, 0.12, 0.6424, 0.1178, 0.6305, 0.1178, 0.6305, 0.12, 0.6424, 0.1127, 0.6522, 0.111, 0.6326, 0.08942, 0.638, 0.111, 0.6326, 0.1127, 0.6522, 0.09276, 0.6611, 0.07475, 0.6403, 0.08942, 0.638, 0.09276, 0.6611, 0.07529, 0.6477, 0.07283, 0.6399, 0.07475, 0.6403, 0.07529, 0.6477, 0.07316, 0.6416, 0.935, 0.754, 0.9116, 0.746, 0.9245, 0.7285, 0.9437, 0.7336, 0.9437, 0.7336, 0.9245, 0.7285, 0.9386, 0.7223, 0.9467, 0.7255, 0.9476, 0.7238, 0.9467, 0.7255, 0.9386, 0.7223, 0.9431, 0.722, 0.92, 0.7647, 0.9116, 0.746, 0.935, 0.754, 0.9279, 0.767, 0.9485, 0.7224, 0.9476, 0.7238, 0.9431, 0.722, 0.947, 0.7222, 0.92, 0.7647, 0.9279, 0.767, 0.9265, 0.7684, 0.9248, 0.7676, 0.9519, 0.726, 0.9476, 0.7238, 0.9485, 0.7224, 0.9495, 0.7232, 0.9546, 0.7295, 0.9467, 0.7255, 0.9476, 0.7238, 0.9519, 0.726, 0.9546, 0.7295, 0.9605, 0.7451, 0.9437, 0.7336, 0.9467, 0.7255, 0.935, 0.754, 0.9437, 0.7336, 0.9605, 0.7451, 0.9555, 0.7657, 0.9279, 0.767, 0.935, 0.754, 0.9555, 0.7657, 0.9342, 0.7711, 0.9265, 0.7684, 0.9279, 0.767, 0.9342, 0.7711, 0.928, 0.7691, 0.04766, 0.7358, 0.04836, 0.7376, 0.04387, 0.7393, 0.3567, 0.9598, 0.3604, 0.9626, 0.3534, 0.9662, 0.3533, 0.9615, 0.3533, 0.9615, 0.3534, 0.9662, 0.3463, 0.963, 0.3498, 0.96, 0.3498, 0.96, 0.3463, 0.963, 0.3443, 0.9554, 0.3489, 0.9563, 0.3489, 0.9563, 0.3443, 0.9554, 0.3491, 0.9491, 0.3511, 0.9533, 0.3511, 0.9533, 0.3491, 0.9491, 0.3569, 0.9489, 0.355, 0.9531, 0.355, 0.9531, 0.3569, 0.9489, 0.3619, 0.9549, 0.3574, 0.956, 0.3574, 0.956, 0.3619, 0.9549, 0.3604, 0.9626, 0.3567, 0.9598, 0.3544, 0.958, 0.3567, 0.9598, 0.3533, 0.9615, 0.3533, 0.9586, 0.3533, 0.9586, 0.3533, 0.9615, 0.3498, 0.96, 0.3521, 0.9581, 0.3521, 0.9581, 0.3498, 0.96, 0.3489, 0.9563, 0.3517, 0.9569, 0.3517, 0.9569, 0.3489, 0.9563, 0.3511, 0.9533, 0.3525, 0.9559, 0.3525, 0.9559, 0.3511, 0.9533, 0.355, 0.9531, 0.3538, 0.9558, 0.3538, 0.9558, 0.355, 0.9531, 0.3574, 0.956, 0.3546, 0.9568, 0.3546, 0.9568, 0.3574, 0.956, 0.3567, 0.9598, 0.3544, 0.958, 0.3532, 0.9571, 0.3544, 0.958, 0.3533, 0.9586, 0.3532, 0.9571, 0.3533, 0.9586, 0.3521, 0.9581, 0.3532, 0.9571, 0.3521, 0.9581, 0.3517, 0.9569, 0.3532, 0.9571, 0.3517, 0.9569, 0.3525, 0.9559, 0.3532, 0.9571, 0.3525, 0.9559, 0.3538, 0.9558, 0.3532, 0.9571, 0.3538, 0.9558, 0.3546, 0.9568, 0.3532, 0.9571, 0.3546, 0.9568, 0.3544, 0.958, 0.862, 0.695, 0.8681, 0.6711, 0.8865, 0.6826, 0.8831, 0.7023, 0.8865, 0.6826, 0.8927, 0.6918, 0.8897, 0.704, 0.8831, 0.7023, 0.8927, 0.6918, 0.8948, 0.7007, 0.8933, 0.7053, 0.8897, 0.704, 0.8501, 0.6809, 0.8681, 0.6711, 0.862, 0.695, 0.8484, 0.689, 0.8949, 0.706, 0.8933, 0.7053, 0.8948, 0.7007, 0.895, 0.7046, 0.8501, 0.6809, 0.8484, 0.689, 0.847, 0.6877, 0.8476, 0.686, 0.8917, 0.7098, 0.8933, 0.7053, 0.8949, 0.706, 0.8942, 0.7071, 0.8933, 0.7053, 0.8917, 0.7098, 0.8851, 0.7153, 0.8897, 0.704, 0.8897, 0.704, 0.8851, 0.7153, 0.874, 0.7196, 0.8831, 0.7023, 0.862, 0.695, 0.8831, 0.7023, 0.874, 0.7196, 0.8523, 0.7163, 0.8484, 0.689, 0.862, 0.695, 0.8523, 0.7163, 0.8449, 0.6956, 0.847, 0.6877, 0.8484, 0.689, 0.8449, 0.6956, 0.8464, 0.6893, 0.5056, 0.741, 0.5298, 0.7394, 0.5253, 0.7613, 0.5064, 0.7635, 0.5064, 0.7635, 0.5253, 0.7613, 0.5116, 0.7745, 0.507, 0.7725, 0.507, 0.7725, 0.5116, 0.7745, 0.5068, 0.7745, 0.5147, 0.7255, 0.5298, 0.7394, 0.5056, 0.741, 0.5066, 0.7266, 0.5066, 0.7762, 0.5068, 0.7745, 0.5116, 0.7745, 0.508, 0.7758, 0.5147, 0.7255, 0.5066, 0.7266, 0.5074, 0.7248, 0.5092, 0.7248, 0.5021, 0.7742, 0.5068, 0.7745, 0.5066, 0.7762, 0.5054, 0.7758, 0.4982, 0.772, 0.507, 0.7725, 0.5068, 0.7745, 0.5021, 0.7742, 0.4982, 0.772, 0.4865, 0.76, 0.5064, 0.7635, 0.507, 0.7725, 0.5056, 0.741, 0.5064, 0.7635, 0.4865, 0.76, 0.4822, 0.7392, 0.5066, 0.7266, 0.5056, 0.741, 0.4822, 0.7392, 0.4992, 0.7254, 0.5074, 0.7248, 0.5066, 0.7266, 0.4992, 0.7254, 0.5057, 0.7248, 0.4779, 0.4591, 0.4554, 0.449, 0.4698, 0.4328, 0.4887, 0.4394, 0.4887, 0.4394, 0.4698, 0.4328, 0.4846, 0.4276, 0.4924, 0.4315, 0.4934, 0.4299, 0.4924, 0.4315, 0.4846, 0.4276, 0.4892, 0.4277, 0.4621, 0.4683, 0.4554, 0.449, 0.4779, 0.4591, 0.4698, 0.4713, 0.4945, 0.4285, 0.4934, 0.4299, 0.4892, 0.4277, 0.493, 0.4282, 0.4621, 0.4683, 0.4698, 0.4713, 0.4682, 0.4725, 0.4667, 0.4717, 0.4975, 0.4324, 0.4934, 0.4299, 0.4945, 0.4285, 0.4954, 0.4294, 0.4887, 0.4394, 0.4924, 0.4315, 0.4975, 0.4324, 0.5042, 0.4521, 0.4779, 0.4591, 0.4887, 0.4394, 0.5042, 0.4521, 0.4974, 0.4722, 0.4698, 0.4713, 0.4779, 0.4591, 0.4974, 0.4722, 0.4757, 0.4759, 0.4682, 0.4725, 0.4698, 0.4713, 0.4757, 0.4759, 0.4697, 0.4734, 0.5933, 0.9427, 0.5774, 0.9613, 0.5654, 0.9425, 0.5773, 0.9272, 0.5654, 0.9425, 0.5638, 0.9318, 0.5719, 0.9226, 0.5773, 0.9272, 0.5638, 0.9318, 0.5659, 0.9234, 0.5692, 0.9199, 0.5719, 0.9226, 0.598, 0.9605, 0.5774, 0.9613, 0.5933, 0.9427, 0.603, 0.9539, 0.5681, 0.9186, 0.5692, 0.9199, 0.5659, 0.9234, 0.5674, 0.9198, 0.598, 0.9605, 0.603, 0.9539, 0.6037, 0.9557, 0.6024, 0.957, 0.5727, 0.9166, 0.5692, 0.9199, 0.5681, 0.9186, 0.5692, 0.9179, 0.5692, 0.9199, 0.5727, 0.9166, 0.5808, 0.9144, 0.5719, 0.9226, 0.5719, 0.9226, 0.5808, 0.9144, 0.5929, 0.9154, 0.5773, 0.9272, 0.5933, 0.9427, 0.5773, 0.9272, 0.5929, 0.9154, 0.6111, 0.9276, 0.603, 0.9539, 0.5933, 0.9427, 0.6111, 0.9276, 0.609, 0.9495, 0.6037, 0.9557, 0.603, 0.9539, 0.609, 0.9495, 0.6049, 0.9546, 0.06025, 0.8642, 0.06979, 0.887, 0.04821, 0.889, 0.03925, 0.8712, 0.03925, 0.8712, 0.04821, 0.889, 0.03418, 0.8825, 0.03121, 0.8743, 0.02935, 0.8748, 0.03121, 0.8743, 0.03418, 0.8825, 0.0309, 0.8793, 0.07824, 0.8683, 0.06979, 0.887, 0.06025, 0.8642, 0.0747, 0.8608, 0.02765, 0.8751, 0.02935, 0.8748, 0.0309, 0.8793, 0.02845, 0.8763, 0.07824, 0.8683, 0.0747, 0.8608, 0.07665, 0.861, 0.07721, 0.8627, 0.02809, 0.8702, 0.02935, 0.8748, 0.02765, 0.8751, 0.0276, 0.8738, 0.02895, 0.8658, 0.03121, 0.8743, 0.02935, 0.8748, 0.02809, 0.8702, 0.02895, 0.8658, 0.03668, 0.8511, 0.03925, 0.8712, 0.03121, 0.8743, 0.06025, 0.8642, 0.03925, 0.8712, 0.03668, 0.8511, 0.05539, 0.841, 0.0747, 0.8608, 0.06025, 0.8642, 0.05539, 0.841, 0.07362, 0.8534, 0.07665, 0.861, 0.0747, 0.8608, 0.07362, 0.8534, 0.07619, 0.8594, 0.4924, 0.4315, 0.4934, 0.4299, 0.4975, 0.4324, 0.06073, 0.4169, 0.0558, 0.4178, 0.05659, 0.415, 0.05898, 0.4145, 0.05659, 0.415, 0.0558, 0.4178, 0.05199, 0.4146, 0.05471, 0.4134, 0.05471, 0.4134, 0.05199, 0.4146, 0.05216, 0.4095, 0.05478, 0.411, 0.05478, 0.411, 0.05216, 0.4095, 0.05619, 0.4066, 0.05672, 0.4095, 0.05672, 0.4095, 0.05619, 0.4066, 0.06104, 0.4078, 0.05909, 0.4101, 0.05909, 0.4101, 0.06104, 0.4078, 0.06306, 0.4124, 0.0601, 0.4123, 0.0601, 0.4123, 0.06306, 0.4124, 0.06073, 0.4169, 0.05898, 0.4145, 0.05898, 0.4145, 0.05659, 0.415, 0.05706, 0.4132, 0.05786, 0.413, 0.05706, 0.4132, 0.05659, 0.415, 0.05471, 0.4134, 0.05643, 0.4126, 0.05643, 0.4126, 0.05471, 0.4134, 0.05478, 0.411, 0.05644, 0.4118, 0.05644, 0.4118, 0.05478, 0.411, 0.05672, 0.4095, 0.05708, 0.4113, 0.05708, 0.4113, 0.05672, 0.4095, 0.05909, 0.4101, 0.05788, 0.4115, 0.05788, 0.4115, 0.05909, 0.4101, 0.0601, 0.4123, 0.05822, 0.4122, 0.05822, 0.4122, 0.0601, 0.4123, 0.05898, 0.4145, 0.05786, 0.413, 0.05728, 0.4122, 0.05706, 0.4132, 0.05643, 0.4126, 0.05728, 0.4122, 0.05643, 0.4126, 0.05644, 0.4118, 0.05728, 0.4122, 0.05644, 0.4118, 0.05708, 0.4113, 0.05728, 0.4122, 0.05708, 0.4113, 0.05788, 0.4115, 0.05728, 0.4122, 0.05788, 0.4115, 0.05822, 0.4122, 0.05728, 0.4122, 0.05822, 0.4122, 0.05786, 0.413, 0.05728, 0.4122, 0.05786, 0.413, 0.05706, 0.4132, 0.9247, 0.662, 0.94, 0.6524, 0.944, 0.6677, 0.9323, 0.6765, 0.944, 0.6677, 0.9427, 0.6757, 0.9349, 0.6808, 0.9323, 0.6765, 0.9427, 0.6757, 0.9393, 0.6815, 0.9362, 0.6832, 0.9349, 0.6808, 0.9255, 0.6485, 0.94, 0.6524, 0.9247, 0.662, 0.9205, 0.6519, 0.9366, 0.6844, 0.9362, 0.6832, 0.9393, 0.6815, 0.9374, 0.6837, 0.9255, 0.6485, 0.9205, 0.6519, 0.9204, 0.6505, 0.9216, 0.6499, 0.933, 0.6848, 0.9362, 0.6832, 0.9366, 0.6844, 0.9357, 0.6846, 0.9362, 0.6832, 0.933, 0.6848, 0.9268, 0.6845, 0.9349, 0.6808, 0.9349, 0.6808, 0.9268, 0.6845, 0.9187, 0.6811, 0.9323, 0.6765, 0.9247, 0.662, 0.9323, 0.6765, 0.9187, 0.6811, 0.9088, 0.6684, 0.9205, 0.6519, 0.9247, 0.662, 0.9088, 0.6684, 0.9153, 0.6536, 0.9204, 0.6505, 0.9205, 0.6519, 0.9153, 0.6536, 0.9193, 0.651, 0.5388, 0.4555, 0.5536, 0.4654, 0.5412, 0.4761, 0.5293, 0.469, 0.5293, 0.469, 0.5412, 0.4761, 0.5274, 0.4777, 0.5256, 0.4744, 0.5256, 0.4744, 0.5274, 0.4777, 0.5246, 0.4755, 0.5511, 0.4506, 0.5536, 0.4654, 0.5388, 0.4555, 0.5458, 0.4476, 0.5237, 0.4764, 0.5246, 0.4755, 0.5274, 0.4777, 0.5247, 0.4768, 0.5511, 0.4506, 0.5458, 0.4476, 0.5471, 0.4469, 0.5482, 0.4477, 0.522, 0.4732, 0.5246, 0.4755, 0.5237, 0.4764, 0.5232, 0.4756, 0.5207, 0.4702, 0.5256, 0.4744, 0.5246, 0.4755, 0.522, 0.4732, 0.5207, 0.4702, 0.5192, 0.458, 0.5293, 0.469, 0.5256, 0.4744, 0.5388, 0.4555, 0.5293, 0.469, 0.5192, 0.458, 0.5261, 0.444, 0.5458, 0.4476, 0.5388, 0.4555, 0.5261, 0.444, 0.5421, 0.4436, 0.5471, 0.4469, 0.5458, 0.4476, 0.5421, 0.4436, 0.5461, 0.4461, 0.02503, 0.6453, 0.01697, 0.6291, 0.0327, 0.6266, 0.0403, 0.6392, 0.0403, 0.6392, 0.0327, 0.6266, 0.04348, 0.6306, 0.0461, 0.6365, 0.04742, 0.636, 0.0461, 0.6365, 0.04348, 0.6306, 0.04604, 0.6328, 0.01178, 0.6431, 0.01697, 0.6291, 0.02503, 0.6453, 0.01474, 0.6484, 0.04864, 0.6357, 0.04742, 0.636, 0.04604, 0.6328, 0.04799, 0.6349, 0.01178, 0.6431, 0.01474, 0.6484, 0.01331, 0.6484, 0.01281, 0.6471, 0.04858, 0.6394, 0.04742, 0.636, 0.04864, 0.6357, 0.04875, 0.6366, 0.0403, 0.6392, 0.0461, 0.6365, 0.04858, 0.6394, 0.04314, 0.6536, 0.02503, 0.6453, 0.0403, 0.6392, 0.04314, 0.6536, 0.02991, 0.6618, 0.01474, 0.6484, 0.02503, 0.6453, 0.02991, 0.6618, 0.01593, 0.6538, 0.01331, 0.6484, 0.01474, 0.6484, 0.01593, 0.6538, 0.01373, 0.6495, 0.4184, 0.8821, 0.4012, 0.887, 0.4015, 0.8706, 0.4149, 0.8661, 0.4015, 0.8706, 0.4049, 0.8635, 0.4135, 0.8611, 0.4149, 0.8661, 0.4049, 0.8635, 0.4095, 0.8592, 0.413, 0.8584, 0.4135, 0.8611, 0.414, 0.8948, 0.4012, 0.887, 0.4184, 0.8821, 0.4198, 0.8928, 0.4129, 0.8571, 0.413, 0.8584, 0.4095, 0.8592, 0.4119, 0.8576, 0.414, 0.8948, 0.4198, 0.8928, 0.4195, 0.8942, 0.4182, 0.8945, 0.4164, 0.8578, 0.413, 0.8584, 0.4129, 0.8571, 0.4138, 0.8572, 0.413, 0.8584, 0.4164, 0.8578, 0.4223, 0.8597, 0.4135, 0.8611, 0.4135, 0.8611, 0.4223, 0.8597, 0.4293, 0.8653, 0.4149, 0.8661, 0.4184, 0.8821, 0.4149, 0.8661, 0.4293, 0.8653, 0.4354, 0.8801, 0.4198, 0.8928, 0.4184, 0.8821, 0.4354, 0.8801, 0.4253, 0.8926, 0.4195, 0.8942, 0.4198, 0.8928, 0.4253, 0.8926, 0.4207, 0.894, 0.592, 0.4652, 0.5845, 0.4817, 0.5727, 0.4711, 0.5778, 0.4574, 0.5778, 0.4574, 0.5727, 0.4711, 0.5692, 0.4604, 0.5721, 0.4547, 0.5709, 0.4539, 0.5721, 0.4547, 0.5692, 0.4604, 0.5693, 0.457, 0.5988, 0.477, 0.5845, 0.4817, 0.592, 0.4652, 0.601, 0.4713, 0.5699, 0.4531, 0.5709, 0.4539, 0.5693, 0.457, 0.5697, 0.4542, 0.5988, 0.477, 0.601, 0.4713, 0.6019, 0.4725, 0.6013, 0.4736, 0.5728, 0.4509, 0.5709, 0.4539, 0.5699, 0.4531, 0.5706, 0.4525, 0.5756, 0.4492, 0.5721, 0.4547, 0.5709, 0.4539, 0.5728, 0.4509, 0.5756, 0.4492, 0.5873, 0.446, 0.5778, 0.4574, 0.5721, 0.4547, 0.592, 0.4652, 0.5778, 0.4574, 0.5873, 0.446, 0.602, 0.4511, 0.601, 0.4713, 0.592, 0.4652, 0.602, 0.4511, 0.6045, 0.4671, 0.6019, 0.4725, 0.601, 0.4713, 0.6045, 0.4671, 0.6025, 0.4714, 0.0461, 0.6365, 0.04742, 0.636, 0.04858, 0.6394])
me_mesh_008.materials.append(mat_lambert2)
me_mesh_008.use_remesh_fix_poles = True
me_mesh_008.use_remesh_preserve_attributes = False
me_mesh_008.use_mirror_vertex_groups = False
me_mesh_008.update()
me_mesh_008.normals_split_custom_set([tuple(v) for v in zip(*[iter([0.006405, 0.1455, 0.9893, 0.0007925, 0.1473, 0.9891, 0.02112, 0.1978, 0.98, -0.01542, 0.2089, 0.9778, 0.02112, 0.1978, 0.98, -0.001891, 0.02258, 0.9997, -0.004907, 0.0269, 0.9996, -0.01542, 0.2089, 0.9778, -0.001891, 0.02258, 0.9997, -0.02026, -0.3952, 0.9184, 0.008531, -0.3955, 0.9184, -0.004907, 0.0269, 0.9996, 0.008531, -0.3955, 0.9184, -0.02026, -0.3952, 0.9184, -0.01296, -0.5909, 0.8066, -0.0006798, -0.5846, 0.8113, -0.0006798, -0.5846, 0.8113, -0.01296, -0.5909, 0.8066, 0.02764, -0.7969, 0.6034, -0.02318, -0.7935, 0.6082, 0.02764, -0.7969, 0.6034, 0.0347, -0.999, -0.02883, 0.02874, -0.9992, -0.02755, -0.02318, -0.7935, 0.6082, 0.02874, -0.9992, -0.02755, 0.0347, -0.999, -0.02883, 0.03428, -0.9994, -0.00678, 0.0291, -0.9996, -0.006705, 0.1607, 0.07732, 0.984, 0.1602, 0.08272, 0.9836, 0.2053, 0.08132, 0.9753, 0.2003, 0.1188, 0.9725, 0.2053, 0.08132, 0.9753, 0.03605, 0.03052, 0.9989, 0.03877, 0.0351, 0.9986, 0.2003, 0.1188, 0.9725, 0.03605, 0.03052, 0.9989, -0.3503, -0.1242, 0.9284, -0.3389, -0.1501, 0.9288, 0.03877, 0.0351, 0.9986, -0.3389, -0.1501, 0.9288, -0.3503, -0.1242, 0.9284, -0.5278, -0.2133, 0.8222, -0.5166, -0.2215, 0.8271, -0.5166, -0.2215, 0.8271, -0.5278, -0.2133, 0.8222, -0.7063, -0.3423, 0.6197, -0.7244, -0.2926, 0.6242, -0.7063, -0.3423, 0.6197, -0.8971, -0.4415, -0.01487, -0.8997, -0.4363, -0.01255, -0.7244, -0.2926, 0.6242, -0.8997, -0.4363, -0.01255, -0.8971, -0.4415, -0.01487, -0.8972, -0.4415, 0.01091, -0.8995, -0.4368, 0.01093, -0.08796, 0.09949, 0.9911, -0.09336, 0.09731, 0.9909, -0.1023, 0.1398, 0.9849, -0.1374, 0.1248, 0.9826, -0.1023, 0.1398, 0.9849, -0.01249, -0.005114, 0.9999, -0.01737, -0.003803, 0.9998, -0.1374, 0.1248, 0.9826, -0.01249, -0.005114, 0.9999, 0.2385, -0.336, 0.9112, 0.261, -0.3172, 0.9117, -0.01737, -0.003803, 0.9998, 0.261, -0.3172, 0.9117, 0.2385, -0.336, 0.9112, 0.3711, -0.4806, 0.7946, 0.3749, -0.4689, 0.7997, 0.3749, -0.4689, 0.7997, 0.3711, -0.4806, 0.7946, 0.5299, -0.6039, 0.5954, 0.4881, -0.6377, 0.5959, 0.4881, -0.6377, 0.5959, 0.5299, -0.6039, 0.5954, 0.6629, -0.7473, 0.04589, 0.6556, -0.7531, 0.05479, 0.6556, -0.7531, 0.05479, 0.6629, -0.7473, 0.04589, 0.6633, -0.7446, -0.07453, 0.6613, -0.7464, -0.07436, 0.02851, 0.517, 0.8555, 0.05151, 0.4389, 0.8971, 0.04592, 0.4406, 0.8965, 0.06986, 0.5206, 0.8509, 0.02851, 0.517, 0.8555, 0.06986, 0.5206, 0.8509, 0.06874, 0.4662, 0.882, 0.02842, 0.4782, 0.8778, 0.06874, 0.4662, 0.882, 0.04245, 0.2419, 0.9694, 0.04008, 0.2496, 0.9675, 0.02842, 0.4782, 0.8778, 0.04245, 0.2419, 0.9694, 0.02558, 0.066, 0.9975, 0.05066, 0.0617, 0.9968, 0.04008, 0.2496, 0.9675, 0.02558, 0.066, 0.9975, 0.03102, -0.1224, 0.992, 0.03894, -0.1218, 0.9918, 0.05066, 0.0617, 0.9968, 0.03894, -0.1218, 0.9918, 0.03102, -0.1224, 0.992, 0.04121, -0.2384, 0.9703, 0.01984, -0.2345, 0.9719, 0.01984, -0.2345, 0.9719, 0.04121, -0.2384, 0.9703, 0.06653, -0.5002, 0.8633, -0.01612, -0.5066, 0.862, 0.06653, -0.5002, 0.8633, 0.02464, -0.9924, 0.121, 0.01618, -0.9926, 0.1206, -0.01612, -0.5066, 0.862, 0.01618, -0.9926, 0.1206, 0.02464, -0.9924, 0.121, 0.0193, -0.9975, 0.06845, 0.01471, -0.9975, 0.06875, 0.5286, 0.0141, 0.8488, 0.4508, -0.003023, 0.8926, 0.4527, 0.002377, 0.8917, 0.5307, -0.02762, 0.8471, 0.5286, 0.0141, 0.8488, 0.5307, -0.02762, 0.8471, 0.4779, -0.02205, 0.8781, 0.4901, 0.01753, 0.8715, 0.4779, -0.02205, 0.8781, 0.257, 0.01832, 0.9662, 0.2632, 0.0204, 0.9645, 0.4901, 0.01753, 0.8715, 0.257, 0.01832, 0.9662, 0.08183, 0.04328, 0.9957, 0.07653, 0.01837, 0.9969, 0.2632, 0.0204, 0.9645, 0.08183, 0.04328, 0.9957, -0.107, 0.04433, 0.9933, -0.1063, 0.03639, 0.9937, 0.07653, 0.01837, 0.9969, -0.1063, 0.03639, 0.9937, -0.107, 0.04433, 0.9933, -0.224, 0.03655, 0.9739, -0.2186, 0.05779, 0.9741, -0.2186, 0.05779, 0.9741, -0.224, 0.03655, 0.9739, -0.4976, 0.01271, 0.8673, -0.496, 0.09422, 0.8632, -0.4976, 0.01271, 0.8673, -0.9124, 0.03084, 0.4082, -0.9101, 0.05206, 0.4112, -0.496, 0.09422, 0.8632, -0.9101, 0.05206, 0.4112, -0.9124, 0.03084, 0.4082, -0.9985, 0.02008, 0.05123, -0.9984, 0.0248, 0.05121, -0.1094, -0.4546, 0.884, -0.1026, -0.3698, 0.9234, -0.09768, -0.3733, 0.9226, -0.1497, -0.4454, 0.8827, -0.1094, -0.4546, 0.884, -0.1497, -0.4454, 0.8827, -0.1283, -0.3906, 0.9116, -0.09326, -0.4138, 0.9056, -0.1283, -0.3906, 0.9116, -0.02561, -0.1792, 0.9835, -0.02518, -0.1862, 0.9822, -0.09326, -0.4138, 0.9056, -0.02561, -0.1792, 0.9835, 0.04722, -0.01451, 0.9988, 0.02472, -0.002633, 0.9997, -0.02518, -0.1862, 0.9822, 0.04722, -0.01451, 0.9988, 0.09928, 0.1656, 0.9812, 0.09126, 0.167, 0.9817, 0.02472, -0.002633, 0.9997, 0.09126, 0.167, 0.9817, 0.09928, 0.1656, 0.9812, 0.1223, 0.277, 0.953, 0.1413, 0.2659, 0.9536, 0.1413, 0.2659, 0.9536, 0.1223, 0.277, 0.953, 0.168, 0.5305, 0.8309, 0.2461, 0.506, 0.8267, 0.168, 0.5305, 0.8309, 0.2897, 0.8964, 0.3354, 0.3106, 0.8884, 0.338, 0.2461, 0.506, 0.8267, 0.3106, 0.8884, 0.338, 0.2897, 0.8964, 0.3354, 0.2951, 0.9512, 0.09049, 0.3036, 0.9479, 0.09698, 0.3036, 0.9479, 0.09698, 0.2951, 0.9512, 0.09049, 0.2935, 0.9554, 0.03233, 0.2978, 0.9541, 0.03228, -0.4543, 0.1156, 0.8833, -0.3691, 0.1213, 0.9215, -0.3719, 0.116, 0.921, -0.4499, 0.1566, 0.8793, -0.4543, 0.1156, 0.8833, -0.4499, 0.1566, 0.8793, -0.3923, 0.1438, 0.9085, -0.4124, 0.1063, 0.9048, -0.3923, 0.1438, 0.9085, -0.1699, 0.07085, 0.9829, -0.1779, 0.06985, 0.9816, -0.4124, 0.1063, 0.9048, -0.1699, 0.07085, 0.9829, 0.001537, 0.01838, 0.9998, 0.01077, 0.0421, 0.9991, -0.1779, 0.06985, 0.9816, 0.001537, 0.01838, 0.9998, 0.186, -0.01365, 0.9825, 0.1871, -0.005656, 0.9823, 0.01077, 0.0421, 0.9991, 0.1871, -0.005656, 0.9823, 0.186, -0.01365, 0.9825, 0.299, -0.02596, 0.9539, 0.2909, -0.04623, 0.9556, 0.2909, -0.04623, 0.9556, 0.299, -0.02596, 0.9539, 0.5531, -0.05117, 0.8315, 0.5422, -0.1325, 0.8298, 0.5531, -0.05117, 0.8315, 0.9271, -0.16, 0.3389, 0.9235, -0.1817, 0.3379, 0.5422, -0.1325, 0.8298, 0.9235, -0.1817, 0.3379, 0.9271, -0.16, 0.3389, 0.9799, -0.1762, 0.09403, 0.9781, -0.1846, 0.09572, 0.9781, -0.1846, 0.09572, 0.9799, -0.1762, 0.09403, 0.9831, -0.1803, 0.03324, 0.9822, -0.1847, 0.0335, -0.362, 0.7093, 0.6048, -0.3246, 0.6357, 0.7004, -0.3355, 0.6211, 0.7083, -0.4035, 0.6848, 0.6068, 0.127, -0.1283, 0.9836, 0.1323, -0.1271, 0.983, 0.1385, -0.1767, 0.9745, 0.175, -0.1672, 0.9703, 0.1385, -0.1767, 0.9745, 0.07025, -0.01477, 0.9974, 0.07503, -0.01693, 0.997, 0.175, -0.1672, 0.9703, 0.07025, -0.01477, 0.9974, -0.1314, 0.3541, 0.9259, -0.1558, 0.339, 0.9278, 0.07503, -0.01693, 0.997, -0.1558, 0.339, 0.9278, -0.1314, 0.3541, 0.9259, -0.2452, 0.5191, 0.8188, -0.2509, 0.5063, 0.8251, -0.2509, 0.5063, 0.8251, -0.2452, 0.5191, 0.8188, -0.3355, 0.6211, 0.7083, -0.3246, 0.6357, 0.7004, -0.362, 0.7093, 0.6048, -0.4035, 0.6848, 0.6068, -0.4791, 0.7951, 0.3718, -0.4543, 0.8057, 0.3801, -0.4543, 0.8057, 0.3801, -0.4791, 0.7951, 0.3718, -0.5392, 0.8422, -0.005915, -0.5339, 0.8455, -0.0023, -0.5339, 0.8455, -0.0023, -0.5392, 0.8422, -0.005915, -0.5402, 0.8415, 0.009326, -0.5359, 0.8442, 0.009146, -0.09274, -0.1071, 0.9899, -0.09131, -0.1127, 0.9894, -0.1307, -0.1132, 0.9849, -0.1206, -0.15, 0.9813, -0.1307, -0.1132, 0.9849, 0.03169, -0.0415, 0.9986, 0.02938, -0.04676, 0.9985, -0.1206, -0.15, 0.9813, 0.03169, -0.0415, 0.9986, 0.3857, 0.1579, 0.909, 0.3709, 0.182, 0.9107, 0.02938, -0.04676, 0.9985, 0.3709, 0.182, 0.9107, 0.3857, 0.1579, 0.909, 0.541, 0.2672, 0.7975, 0.527, 0.274, 0.8045, 0.527, 0.274, 0.8045, 0.541, 0.2672, 0.7975, 0.6861, 0.4204, 0.5938, 0.7092, 0.3713, 0.5992, 0.6861, 0.4204, 0.5938, 0.8345, 0.5497, -0.03783, 0.8381, 0.5445, -0.03325, 0.7092, 0.3713, 0.5992, 0.8381, 0.5445, -0.03325, 0.8345, 0.5497, -0.03783, 0.8342, 0.5513, -0.01386, 0.837, 0.547, -0.01404, -0.9633, 0.222, 0.1511, -0.8453, -0.5224, -0.1119, -0.7572, -0.5815, 0.2974, -0.8473, -0.01441, 0.5309, -0.7572, -0.5815, 0.2974, -0.8453, -0.5224, -0.1119, -0.1987, -0.9679, -0.1538, -0.2417, -0.9347, 0.2607, -0.2417, -0.9347, 0.2607, -0.1987, -0.9679, -0.1538, 0.5549, -0.8305, 0.04781, 0.3396, -0.8327, 0.4373, 0.3396, -0.8327, 0.4373, 0.5549, -0.8305, 0.04781, 0.9077, -0.1646, 0.3861, 0.5885, -0.3374, 0.7348, 0.5885, -0.3374, 0.7348, 0.9077, -0.1646, 0.3861, 0.4936, 0.6067, 0.6231, 0.2553, 0.2298, 0.9392, 0.2553, 0.2298, 0.9392, 0.4936, 0.6067, 0.6231, -0.4092, 0.7689, 0.4913, -0.4235, 0.3687, 0.8275, -0.4235, 0.3687, 0.8275, -0.4092, 0.7689, 0.4913, -0.9633, 0.222, 0.1511, -0.8473, -0.01441, 0.5309, -0.8473, -0.01441, 0.5309, -0.7572, -0.5815, 0.2974, -0.5814, -0.5901, 0.5602, -0.6374, -0.2818, 0.7172, -0.5814, -0.5901, 0.5602, -0.7572, -0.5815, 0.2974, -0.2417, -0.9347, 0.2607, -0.2709, -0.802, 0.5324, -0.2709, -0.802, 0.5324, -0.2417, -0.9347, 0.2607, 0.3396, -0.8327, 0.4373, 0.07063, -0.747, 0.6611, 0.07063, -0.747, 0.6611, 0.3396, -0.8327, 0.4373, 0.5885, -0.3374, 0.7348, 0.1948, -0.4756, 0.8578, 0.1948, -0.4756, 0.8578, 0.5885, -0.3374, 0.7348, 0.2553, 0.2298, 0.9392, -0.004683, -0.1633, 0.9866, -0.004683, -0.1633, 0.9866, 0.2553, 0.2298, 0.9392, -0.4235, 0.3687, 0.8275, -0.3967, -0.07557, 0.9148, -0.3967, -0.07557, 0.9148, -0.4235, 0.3687, 0.8275, -0.8473, -0.01441, 0.5309, -0.6374, -0.2818, 0.7172, -0.2659, -0.513, 0.8161, -0.5814, -0.5901, 0.5602, -0.2709, -0.802, 0.5324, -0.2659, -0.513, 0.8161, -0.2709, -0.802, 0.5324, 0.07063, -0.747, 0.6611, -0.2659, -0.513, 0.8161, 0.07063, -0.747, 0.6611, 0.1948, -0.4756, 0.8578, -0.2659, -0.513, 0.8161, 0.1948, -0.4756, 0.8578, -0.004683, -0.1633, 0.9866, -0.2659, -0.513, 0.8161, -0.004683, -0.1633, 0.9866, -0.3967, -0.07557, 0.9148, -0.2659, -0.513, 0.8161, -0.3967, -0.07557, 0.9148, -0.6374, -0.2818, 0.7172, -0.2659, -0.513, 0.8161, -0.6374, -0.2818, 0.7172, -0.5814, -0.5901, 0.5602, -0.6707, -0.3386, 0.6599, -0.6538, -0.5098, 0.5591, -0.6745, -0.581, 0.4556, -0.6692, -0.3489, 0.6561, -0.6745, -0.581, 0.4556, -0.5794, -0.6473, 0.4953, -0.5563, -0.4481, 0.6998, -0.6692, -0.3489, 0.6561, -0.5794, -0.6473, 0.4953, -0.4497, -0.6533, 0.6091, -0.3806, -0.538, 0.7521, -0.5563, -0.4481, 0.6998, -0.4331, -0.5127, 0.7413, -0.6538, -0.5098, 0.5591, -0.6707, -0.3386, 0.6599, -0.4171, -0.4777, 0.7732, -0.217, -0.557, 0.8017, -0.3806, -0.538, 0.7521, -0.4497, -0.6533, 0.6091, -0.2609, -0.5804, 0.7714, -0.4331, -0.5127, 0.7413, -0.4171, -0.4777, 0.7732, -0.2856, -0.5227, 0.8033, -0.2833, -0.528, 0.8006, -0.3471, -0.3782, 0.8582, -0.3806, -0.538, 0.7521, -0.217, -0.557, 0.8017, -0.1836, -0.5383, 0.8225, -0.3806, -0.538, 0.7521, -0.3471, -0.3782, 0.8582, -0.5557, -0.1441, 0.8188, -0.5563, -0.4481, 0.6998, -0.5563, -0.4481, 0.6998, -0.5557, -0.1441, 0.8188, -0.6504, -0.04368, 0.7584, -0.6692, -0.3489, 0.6561, -0.6707, -0.3386, 0.6599, -0.6692, -0.3489, 0.6561, -0.6504, -0.04368, 0.7584, -0.6597, -0.1348, 0.7394, -0.4171, -0.4777, 0.7732, -0.6707, -0.3386, 0.6599, -0.6597, -0.1348, 0.7394, -0.4502, -0.3946, 0.801, -0.2856, -0.5227, 0.8033, -0.4171, -0.4777, 0.7732, -0.4502, -0.3946, 0.801, -0.2898, -0.513, 0.808, -0.4322, -0.7576, 0.4892, -0.2819, -0.838, 0.4671, -0.247, -0.893, 0.3762, -0.4723, -0.7617, 0.4435, -0.4723, -0.7617, 0.4435, -0.247, -0.893, 0.3762, -0.2089, -0.7193, 0.6626, -0.3715, -0.6717, 0.641, -0.3715, -0.6717, 0.641, -0.2089, -0.7193, 0.6626, -0.3599, -0.5743, 0.7353, -0.2579, -0.6435, 0.7207, -0.2819, -0.838, 0.4671, -0.4322, -0.7576, 0.4892, -0.2789, -0.6196, 0.7336, -0.2724, -0.5344, 0.8001, -0.3599, -0.5743, 0.7353, -0.2089, -0.7193, 0.6626, -0.2186, -0.5286, 0.8202, -0.2579, -0.6435, 0.7207, -0.2789, -0.6196, 0.7336, -0.2151, -0.5419, 0.8124, -0.2131, -0.5431, 0.8121, -0.4581, -0.5887, 0.666, -0.3599, -0.5743, 0.7353, -0.2724, -0.5344, 0.8001, -0.3125, -0.5375, 0.7832, -0.5649, -0.5805, 0.5865, -0.3715, -0.6717, 0.641, -0.3599, -0.5743, 0.7353, -0.4581, -0.5887, 0.666, -0.5649, -0.5805, 0.5865, -0.6805, -0.5916, 0.4325, -0.4723, -0.7617, 0.4435, -0.3715, -0.6717, 0.641, -0.4322, -0.7576, 0.4892, -0.4723, -0.7617, 0.4435, -0.6805, -0.5916, 0.4325, -0.5651, -0.6453, 0.5141, -0.2789, -0.6196, 0.7336, -0.4322, -0.7576, 0.4892, -0.5651, -0.6453, 0.5141, -0.3234, -0.6011, 0.7308, -0.2151, -0.5419, 0.8124, -0.2789, -0.6196, 0.7336, -0.3234, -0.6011, 0.7308, -0.2183, -0.5399, 0.8129, -0.1953, -0.02843, 0.9803, -0.4364, 0.001185, 0.8998, -0.5525, 0.07304, 0.8303, -0.1741, -0.01141, 0.9847, -0.1741, -0.01141, 0.9847, -0.5525, 0.07304, 0.8303, -0.5169, -0.1595, 0.8411, -0.1988, -0.2733, 0.9412, -0.2926, -0.4267, 0.8558, -0.1988, -0.2733, 0.9412, -0.5169, -0.1595, 0.8411, -0.4135, -0.3234, 0.8512, -0.2938, -0.3353, 0.8951, -0.4364, 0.001185, 0.8998, -0.1953, -0.02843, 0.9803, -0.2249, -0.3731, 0.9001, -0.2129, -0.4918, 0.8443, -0.2926, -0.4267, 0.8558, -0.4135, -0.3234, 0.8512, -0.2943, -0.4832, 0.8246, -0.2938, -0.3353, 0.8951, -0.2249, -0.3731, 0.9001, -0.2254, -0.5152, 0.8269, -0.2298, -0.5152, 0.8257, 0.117, -0.2968, 0.9477, -0.2926, -0.4267, 0.8558, -0.2129, -0.4918, 0.8443, -0.1427, -0.4964, 0.8563, -0.1741, -0.01141, 0.9847, -0.1988, -0.2733, 0.9412, 0.117, -0.2968, 0.9477, 0.2277, 0.005198, 0.9737, -0.1953, -0.02843, 0.9803, -0.1741, -0.01141, 0.9847, 0.2277, 0.005198, 0.9737, 0.07154, -0.03627, 0.9968, -0.2249, -0.3731, 0.9001, -0.1953, -0.02843, 0.9803, 0.07154, -0.03627, 0.9968, -0.1438, -0.3461, 0.9271, -0.2254, -0.5152, 0.8269, -0.2249, -0.3731, 0.9001, -0.1438, -0.3461, 0.9271, -0.2186, -0.5153, 0.8287, 0.3853, -0.4304, 0.8162, 0.3622, -0.2496, 0.8981, 0.3669, -0.1555, 0.9172, 0.4009, -0.4113, 0.8186, 0.3669, -0.1555, 0.9172, 0.2376, -0.2132, 0.9477, 0.205, -0.4592, 0.8643, 0.4009, -0.4113, 0.8186, 0.2376, -0.2132, 0.9477, -0.1709, -0.4042, 0.8986, -0.1676, -0.5369, 0.8268, 0.205, -0.4592, 0.8643, 0.08948, -0.4517, 0.8877, 0.3622, -0.2496, 0.8981, 0.3853, -0.4304, 0.8162, 0.06518, -0.5133, 0.8557, -0.195, -0.5546, 0.809, -0.1676, -0.5369, 0.8268, -0.1709, -0.4042, 0.8986, -0.195, -0.5546, 0.809, 0.08948, -0.4517, 0.8877, 0.06518, -0.5133, 0.8557, -0.07934, -0.5338, 0.8419, -0.08042, -0.5306, 0.8438, -0.15, -0.6458, 0.7487, -0.1676, -0.5369, 0.8268, -0.195, -0.5546, 0.809, -0.195, -0.5546, 0.809, -0.1676, -0.5369, 0.8268, -0.15, -0.6458, 0.7487, 0.3649, -0.6328, 0.683, 0.205, -0.4592, 0.8643, 0.205, -0.4592, 0.8643, 0.3649, -0.6328, 0.683, 0.4451, -0.6281, 0.6383, 0.4009, -0.4113, 0.8186, 0.3853, -0.4304, 0.8162, 0.4009, -0.4113, 0.8186, 0.4451, -0.6281, 0.6383, 0.4059, -0.5842, 0.7028, 0.06518, -0.5133, 0.8557, 0.3853, -0.4304, 0.8162, 0.4059, -0.5842, 0.7028, 0.1099, -0.5623, 0.8196, -0.07934, -0.5338, 0.8419, 0.06518, -0.5133, 0.8557, 0.1099, -0.5623, 0.8196, -0.07737, -0.5397, 0.8383, 0.1569, -0.8055, 0.5714, 0.3465, -0.6804, 0.6458, 0.4459, -0.5884, 0.6745, 0.1429, -0.7902, 0.596, 0.1429, -0.7902, 0.596, 0.4459, -0.5884, 0.6745, 0.2765, -0.5651, 0.7773, 0.06235, -0.7062, 0.7053, -0.02702, -0.6739, 0.7383, 0.06235, -0.7062, 0.7053, 0.2765, -0.5651, 0.7773, 0.133, -0.5974, 0.7909, 0.05739, -0.6627, 0.7467, 0.3465, -0.6804, 0.6458, 0.1569, -0.8055, 0.5714, -0.02449, -0.6875, 0.7257, -0.113, -0.6195, 0.7768, -0.02702, -0.6739, 0.7383, 0.133, -0.5974, 0.7909, -0.05506, -0.5799, 0.8128, 0.05739, -0.6627, 0.7467, -0.02449, -0.6875, 0.7257, -0.1091, -0.6104, 0.7846, -0.09932, -0.6013, 0.7928, -0.1309, -0.7629, 0.6331, -0.02702, -0.6739, 0.7383, -0.113, -0.6195, 0.7768, -0.1628, -0.6506, 0.7418, -0.152, -0.8229, 0.5475, 0.06235, -0.7062, 0.7053, -0.02702, -0.6739, 0.7383, -0.1309, -0.7629, 0.6331, -0.152, -0.8229, 0.5475, -0.1127, -0.9172, 0.3823, 0.1429, -0.7902, 0.596, 0.06235, -0.7062, 0.7053, 0.1569, -0.8055, 0.5714, 0.1429, -0.7902, 0.596, -0.1127, -0.9172, 0.3823, -0.02791, -0.8788, 0.4763, -0.02449, -0.6875, 0.7257, 0.1569, -0.8055, 0.5714, -0.02791, -0.8788, 0.4763, -0.06915, -0.7218, 0.6887, -0.1091, -0.6104, 0.7846, -0.02449, -0.6875, 0.7257, -0.06915, -0.7218, 0.6887, -0.124, -0.6241, 0.7714, -0.1988, -0.2733, 0.9412, -0.2926, -0.4267, 0.8558, 0.117, -0.2968, 0.9477, -0.7294, 0.1388, 0.6698, -0.965, 0.02652, 0.2608, -0.5494, -0.7275, 0.4111, -0.3998, -0.4338, 0.8075, -0.3998, -0.4338, 0.8075, -0.5494, -0.7275, 0.4111, 0.3372, -0.853, 0.3983, 0.2863, -0.5333, 0.796, 0.2863, -0.5333, 0.796, 0.3372, -0.853, 0.3983, 0.9395, -0.249, 0.2352, 0.7597, -0.0766, 0.6457, 0.7597, -0.0766, 0.6457, 0.9395, -0.249, 0.2352, 0.829, 0.5556, 0.06466, 0.6785, 0.5487, 0.4884, 0.6785, 0.5487, 0.4884, 0.829, 0.5556, 0.06466, 0.1462, 0.9893, 0.001437, 0.1378, 0.892, 0.4304, 0.1378, 0.892, 0.4304, 0.1462, 0.9893, 0.001437, -0.6321, 0.7704, 0.08312, -0.4764, 0.7196, 0.5051, -0.4764, 0.7196, 0.5051, -0.6321, 0.7704, 0.08312, -0.965, 0.02652, 0.2608, -0.7294, 0.1388, 0.6698, -0.4004, 0.26, 0.8787, -0.7294, 0.1388, 0.6698, -0.3998, -0.4338, 0.8075, -0.1996, -0.07896, 0.9767, -0.1996, -0.07896, 0.9767, -0.3998, -0.4338, 0.8075, 0.2863, -0.5333, 0.796, 0.2082, -0.1377, 0.9684, 0.2082, -0.1377, 0.9684, 0.2863, -0.5333, 0.796, 0.7597, -0.0766, 0.6457, 0.4896, 0.1259, 0.8628, 0.4896, 0.1259, 0.8628, 0.7597, -0.0766, 0.6457, 0.6785, 0.5487, 0.4884, 0.4432, 0.4925, 0.749, 0.4432, 0.4925, 0.749, 0.6785, 0.5487, 0.4884, 0.1378, 0.892, 0.4304, 0.1162, 0.699, 0.7056, 0.1162, 0.699, 0.7056, 0.1378, 0.892, 0.4304, -0.4764, 0.7196, 0.5051, -0.2558, 0.5949, 0.762, -0.2558, 0.5949, 0.762, -0.4764, 0.7196, 0.5051, -0.7294, 0.1388, 0.6698, -0.4004, 0.26, 0.8787, 0.06736, 0.3279, 0.9423, -0.4004, 0.26, 0.8787, -0.1996, -0.07896, 0.9767, 0.06736, 0.3279, 0.9423, -0.1996, -0.07896, 0.9767, 0.2082, -0.1377, 0.9684, 0.06736, 0.3279, 0.9423, 0.2082, -0.1377, 0.9684, 0.4896, 0.1259, 0.8628, 0.06736, 0.3279, 0.9423, 0.4896, 0.1259, 0.8628, 0.4432, 0.4925, 0.749, 0.06736, 0.3279, 0.9423, 0.4432, 0.4925, 0.749, 0.1162, 0.699, 0.7056, 0.06736, 0.3279, 0.9423, 0.1162, 0.699, 0.7056, -0.2558, 0.5949, 0.762, 0.06736, 0.3279, 0.9423, -0.2558, 0.5949, 0.762, -0.4004, 0.26, 0.8787, -0.4208, 0.3715, 0.8276, -0.4555, 0.1436, 0.8786, -0.5031, -0.001185, 0.8642, -0.4255, 0.3328, 0.8415, -0.5031, -0.001185, 0.8642, -0.3777, -0.0323, 0.9254, -0.2812, 0.2881, 0.9154, -0.4255, 0.3328, 0.8415, -0.3777, -0.0323, 0.9254, -0.1836, 0.06405, 0.9809, -0.06481, 0.2707, 0.9605, -0.2812, 0.2881, 0.9154, -0.1595, 0.2789, 0.947, -0.4555, 0.1436, 0.8786, -0.4208, 0.3715, 0.8276, -0.1073, 0.349, 0.931, 0.1202, 0.2852, 0.9509, -0.06481, 0.2707, 0.9605, -0.1836, 0.06405, 0.9809, 0.06948, 0.2477, 0.9663, -0.1595, 0.2789, 0.947, -0.1073, 0.349, 0.931, 0.0472, 0.3207, 0.946, 0.04944, 0.3142, 0.9481, -0.01146, 0.4675, 0.8839, -0.06481, 0.2707, 0.9605, 0.1202, 0.2852, 0.9509, 0.1585, 0.3129, 0.9365, -0.06481, 0.2707, 0.9605, -0.01146, 0.4675, 0.8839, -0.2486, 0.6139, 0.7493, -0.2812, 0.2881, 0.9154, -0.2812, 0.2881, 0.9154, -0.2486, 0.6139, 0.7493, -0.3698, 0.6412, 0.6724, -0.4255, 0.3328, 0.8415, -0.4208, 0.3715, 0.8276, -0.4255, 0.3328, 0.8415, -0.3698, 0.6412, 0.6724, -0.3665, 0.5699, 0.7354, -0.1073, 0.349, 0.931, -0.4208, 0.3715, 0.8276, -0.3665, 0.5699, 0.7354, -0.1294, 0.4255, 0.8957, 0.0472, 0.3207, 0.946, -0.1073, 0.349, 0.931, -0.1294, 0.4255, 0.8957, 0.0434, 0.3318, 0.9423, -0.206, -0.153, 0.9665, -0.03877, -0.2908, 0.956, -0.01684, -0.4079, 0.9129, -0.2635, -0.198, 0.9441, -0.2635, -0.198, 0.9441, -0.01684, -0.4079, 0.9129, 0.1011, -0.02315, 0.9946, -0.09164, 0.04852, 0.9946, -0.09164, 0.04852, 0.9946, 0.1011, -0.02315, 0.9946, -0.04495, 0.236, 0.9707, 0.05639, 0.1015, 0.9932, -0.03877, -0.2908, 0.956, -0.206, -0.153, 0.9665, 0.03215, 0.1726, 0.9845, 0.06092, 0.3078, 0.9495, -0.04495, 0.236, 0.9707, 0.1011, -0.02315, 0.9946, 0.1213, 0.3221, 0.9389, 0.05639, 0.1015, 0.9932, 0.03215, 0.1726, 0.9845, 0.1245, 0.3058, 0.9439, 0.1265, 0.3044, 0.9441, -0.1839, 0.1677, 0.9685, -0.04495, 0.236, 0.9707, 0.06092, 0.3078, 0.9495, 0.01448, 0.296, 0.9551, -0.3595, 0.08287, 0.9295, -0.09164, 0.04852, 0.9946, -0.04495, 0.236, 0.9707, -0.1839, 0.1677, 0.9685, -0.3595, 0.08287, 0.9295, -0.5191, -0.03563, 0.854, -0.2635, -0.198, 0.9441, -0.09164, 0.04852, 0.9946, -0.206, -0.153, 0.9665, -0.2635, -0.198, 0.9441, -0.5191, -0.03563, 0.854, -0.3727, -0.02602, 0.9276, 0.03215, 0.1726, 0.9845, -0.206, -0.153, 0.9665, -0.3727, -0.02602, 0.9276, -0.04777, 0.1783, 0.9828, 0.1245, 0.3058, 0.9439, 0.03215, 0.1726, 0.9845, -0.04777, 0.1783, 0.9828, 0.121, 0.3081, 0.9436, 0.1178, 0.73, 0.6732, -0.1075, 0.7224, 0.6831, -0.246, 0.7437, 0.6216, 0.1218, 0.7358, 0.6661, 0.1218, 0.7358, 0.6661, -0.246, 0.7437, 0.6216, -0.1982, 0.5997, 0.7753, 0.1275, 0.5624, 0.817, 0.04841, 0.4236, 0.9046, 0.1275, 0.5624, 0.817, -0.1982, 0.5997, 0.7753, -0.08344, 0.5065, 0.8582, 0.05282, 0.5053, 0.8613, -0.1075, 0.7224, 0.6831, 0.1178, 0.73, 0.6732, 0.1171, 0.4764, 0.8714, 0.1305, 0.3665, 0.9212, 0.04841, 0.4236, 0.9046, -0.08344, 0.5065, 0.8582, 0.04066, 0.3668, 0.9294, 0.05282, 0.5053, 0.8613, 0.1171, 0.4764, 0.8714, 0.1145, 0.3378, 0.9342, 0.1099, 0.3374, 0.9349, 0.4076, 0.5159, 0.7535, 0.04841, 0.4236, 0.9046, 0.1305, 0.3665, 0.9212, 0.2015, 0.3641, 0.9093, 0.1218, 0.7358, 0.6661, 0.1275, 0.5624, 0.817, 0.4076, 0.5159, 0.7535, 0.4598, 0.6954, 0.5523, 0.1178, 0.73, 0.6732, 0.1218, 0.7358, 0.6661, 0.4598, 0.6954, 0.5523, 0.3359, 0.6917, 0.6393, 0.1171, 0.4764, 0.8714, 0.1178, 0.73, 0.6732, 0.3359, 0.6917, 0.6393, 0.1844, 0.4948, 0.8492, 0.1145, 0.3378, 0.9342, 0.1171, 0.4764, 0.8714, 0.1844, 0.4948, 0.8492, 0.1221, 0.3385, 0.933, 0.6561, 0.311, 0.6876, 0.5944, 0.4848, 0.6416, 0.5916, 0.5546, 0.5852, 0.6631, 0.3087, 0.6819, 0.5916, 0.5546, 0.5852, 0.5051, 0.5542, 0.6616, 0.5089, 0.3377, 0.7918, 0.6631, 0.3087, 0.6819, 0.5051, 0.5542, 0.6616, 0.1713, 0.4574, 0.8726, 0.1755, 0.3137, 0.9332, 0.5089, 0.3377, 0.7918, 0.3993, 0.3787, 0.835, 0.5944, 0.4848, 0.6416, 0.6561, 0.311, 0.6876, 0.3935, 0.3284, 0.8587, 0.1455, 0.2913, 0.9455, 0.1755, 0.3137, 0.9332, 0.1713, 0.4574, 0.8726, 0.1455, 0.2913, 0.9455, 0.3993, 0.3787, 0.835, 0.3935, 0.3284, 0.8587, 0.2649, 0.3189, 0.91, 0.2638, 0.323, 0.9089, 0.1873, 0.1669, 0.968, 0.1755, 0.3137, 0.9332, 0.1455, 0.2913, 0.9455, 0.1455, 0.2913, 0.9455, 0.1755, 0.3137, 0.9332, 0.1873, 0.1669, 0.968, 0.6488, 0.07605, 0.7571, 0.5089, 0.3377, 0.7918, 0.5089, 0.3377, 0.7918, 0.6488, 0.07605, 0.7571, 0.7204, 0.0309, 0.6928, 0.6631, 0.3087, 0.6819, 0.6561, 0.311, 0.6876, 0.6631, 0.3087, 0.6819, 0.7204, 0.0309, 0.6928, 0.6883, 0.1196, 0.7155, 0.3935, 0.3284, 0.8587, 0.6561, 0.311, 0.6876, 0.6883, 0.1196, 0.7155, 0.4403, 0.2585, 0.8598, 0.2649, 0.3189, 0.91, 0.3935, 0.3284, 0.8587, 0.4403, 0.2585, 0.8598, 0.2669, 0.3118, 0.9119, 0.4726, -0.1676, 0.8652, 0.6414, 0.00479, 0.7672, 0.7242, 0.07464, 0.6856, 0.4381, -0.1487, 0.8865, 0.4381, -0.1487, 0.8865, 0.7242, 0.07464, 0.6856, 0.5874, 0.1996, 0.7843, 0.3729, 0.02762, 0.9275, 0.3075, 0.1177, 0.9442, 0.3729, 0.02762, 0.9275, 0.5874, 0.1996, 0.7843, 0.467, 0.207, 0.8597, 0.4026, 0.127, 0.9065, 0.6414, 0.00479, 0.7672, 0.4726, -0.1676, 0.8652, 0.3253, 0.09514, 0.9408, 0.2248, 0.2021, 0.9532, 0.3075, 0.1177, 0.9442, 0.467, 0.207, 0.8597, 0.2892, 0.2596, 0.9214, 0.4026, 0.127, 0.9065, 0.3253, 0.09514, 0.9408, 0.2341, 0.2196, 0.9471, 0.2442, 0.232, 0.9416, 0.1885, -0.04163, 0.9812, 0.3075, 0.1177, 0.9442, 0.2248, 0.2021, 0.9532, 0.1725, 0.1555, 0.9726, 0.1284, -0.2099, 0.9693, 0.3729, 0.02762, 0.9275, 0.3075, 0.1177, 0.9442, 0.1885, -0.04163, 0.9812, 0.1284, -0.2099, 0.9693, 0.1441, -0.4298, 0.8913, 0.4381, -0.1487, 0.8865, 0.3729, 0.02762, 0.9275, 0.4726, -0.1676, 0.8652, 0.4381, -0.1487, 0.8865, 0.1441, -0.4298, 0.8913, 0.2607, -0.3353, 0.9053, 0.3253, 0.09514, 0.9408, 0.4726, -0.1676, 0.8652, 0.2607, -0.3353, 0.9053, 0.2716, -0.01386, 0.9623, 0.2341, 0.2196, 0.9471, 0.3253, 0.09514, 0.9408, 0.2716, -0.01386, 0.9623, 0.2171, 0.1988, 0.9557, 0.1275, 0.5624, 0.817, 0.04841, 0.4236, 0.9046, 0.4076, 0.5159, 0.7535, -0.8967, -0.2718, 0.3493, -0.1882, -0.7315, 0.6554, -0.1825, -0.2669, 0.9463, -0.7228, 0.04372, 0.6897, -0.1825, -0.2669, 0.9463, -0.1882, -0.7315, 0.6554, 0.6995, -0.4393, 0.5636, 0.4881, -0.05875, 0.8708, 0.4881, -0.05875, 0.8708, 0.6995, -0.4393, 0.5636, 0.9351, 0.2979, 0.1921, 0.6888, 0.4701, 0.5519, 0.6888, 0.4701, 0.5519, 0.9351, 0.2979, 0.1921, 0.4784, 0.8699, -0.1203, 0.3484, 0.8944, 0.2804, 0.3484, 0.8944, 0.2804, 0.4784, 0.8699, -0.1203, -0.2973, 0.9327, -0.2041, -0.2672, 0.9411, 0.2073, -0.2672, 0.9411, 0.2073, -0.2973, 0.9327, -0.2041, -0.891, 0.4537, -0.01486, -0.7292, 0.5747, 0.3715, -0.7292, 0.5747, 0.3715, -0.891, 0.4537, -0.01486, -0.8967, -0.2718, 0.3493, -0.7228, 0.04372, 0.6897, -0.7228, 0.04372, 0.6897, -0.1825, -0.2669, 0.9463, -0.1588, 0.2074, 0.9653, -0.4691, 0.3706, 0.8016, -0.1588, 0.2074, 0.9653, -0.1825, -0.2669, 0.9463, 0.4881, -0.05875, 0.8708, 0.2306, 0.3227, 0.918, 0.2306, 0.3227, 0.918, 0.4881, -0.05875, 0.8708, 0.6888, 0.4701, 0.5519, 0.353, 0.6021, 0.7161, 0.353, 0.6021, 0.7161, 0.6888, 0.4701, 0.5519, 0.3484, 0.8944, 0.2804, 0.1667, 0.8292, 0.5336, 0.1667, 0.8292, 0.5336, 0.3484, 0.8944, 0.2804, -0.2672, 0.9411, 0.2073, -0.1998, 0.8543, 0.4799, -0.1998, 0.8543, 0.4799, -0.2672, 0.9411, 0.2073, -0.7292, 0.5747, 0.3715, -0.4764, 0.6437, 0.5989, -0.4764, 0.6437, 0.5989, -0.7292, 0.5747, 0.3715, -0.7228, 0.04372, 0.6897, -0.4691, 0.3706, 0.8016, -0.08978, 0.6223, 0.7776, -0.1588, 0.2074, 0.9653, 0.2306, 0.3227, 0.918, -0.08978, 0.6223, 0.7776, 0.2306, 0.3227, 0.918, 0.353, 0.6021, 0.7161, -0.08978, 0.6223, 0.7776, 0.353, 0.6021, 0.7161, 0.1667, 0.8292, 0.5336, -0.08978, 0.6223, 0.7776, 0.1667, 0.8292, 0.5336, -0.1998, 0.8543, 0.4799, -0.08978, 0.6223, 0.7776, -0.1998, 0.8543, 0.4799, -0.4764, 0.6437, 0.5989, -0.08978, 0.6223, 0.7776, -0.4764, 0.6437, 0.5989, -0.4691, 0.3706, 0.8016, -0.08978, 0.6223, 0.7776, -0.4691, 0.3706, 0.8016, -0.1588, 0.2074, 0.9653, -0.4462, 0.298, 0.8438, -0.2947, 0.157, 0.9426, -0.2159, 0.03005, 0.9759, -0.4174, 0.2686, 0.8681, -0.2159, 0.03005, 0.9759, -0.09809, 0.1257, 0.9872, -0.2801, 0.3678, 0.8867, -0.4174, 0.2686, 0.8681, -0.09809, 0.1257, 0.9872, -0.0421, 0.3357, 0.941, -0.1263, 0.5147, 0.848, -0.2801, 0.3678, 0.8867, -0.1904, 0.4682, 0.8629, -0.2947, 0.157, 0.9426, -0.4462, 0.298, 0.8438, -0.2113, 0.5249, 0.8245, -0.02551, 0.6371, 0.7703, -0.1263, 0.5147, 0.848, -0.0421, 0.3357, 0.941, -0.02645, 0.591, 0.8063, -0.1904, 0.4682, 0.8629, -0.2113, 0.5249, 0.8245, -0.09418, 0.6099, 0.7869, -0.08833, 0.6085, 0.7886, -0.2447, 0.633, 0.7345, -0.1263, 0.5147, 0.848, -0.02551, 0.6371, 0.7703, -0.02487, 0.6667, 0.7449, -0.1263, 0.5147, 0.848, -0.2447, 0.633, 0.7345, -0.5234, 0.5199, 0.6751, -0.2801, 0.3678, 0.8867, -0.2801, 0.3678, 0.8867, -0.5234, 0.5199, 0.6751, -0.6352, 0.4313, 0.6407, -0.4174, 0.2686, 0.8681, -0.4462, 0.298, 0.8438, -0.4174, 0.2686, 0.8681, -0.6352, 0.4313, 0.6407, -0.5798, 0.4086, 0.7049, -0.2113, 0.5249, 0.8245, -0.4462, 0.298, 0.8438, -0.5798, 0.4086, 0.7049, -0.287, 0.5428, 0.7893, -0.09418, 0.6099, 0.7869, -0.2113, 0.5249, 0.8245, -0.287, 0.5428, 0.7893, -0.1053, 0.6124, 0.7835, 0.1098, 0.1902, 0.9756, 0.3197, 0.211, 0.9237, 0.4171, 0.1456, 0.8971, 0.09821, 0.1064, 0.9895, 0.09821, 0.1064, 0.9895, 0.4171, 0.1456, 0.8971, 0.1877, 0.4739, 0.8604, 0.02373, 0.3872, 0.9217, 0.02373, 0.3872, 0.9217, 0.1877, 0.4739, 0.8604, -0.08803, 0.5119, 0.8545, 0.06844, 0.5212, 0.8507, 0.3197, 0.211, 0.9237, 0.1098, 0.1902, 0.9756, 0.007085, 0.5337, 0.8457, -0.07569, 0.6138, 0.7858, -0.08803, 0.5119, 0.8545, 0.1877, 0.4739, 0.8604, -0.05277, 0.6511, 0.7572, 0.06844, 0.5212, 0.8507, 0.007085, 0.5337, 0.8457, -0.03881, 0.6459, 0.7624, -0.03648, 0.6464, 0.7621, -0.1205, 0.3933, 0.9115, -0.08803, 0.5119, 0.8545, -0.07569, 0.6138, 0.7858, -0.09518, 0.5808, 0.8085, -0.1796, 0.2091, 0.9613, 0.02373, 0.3872, 0.9217, -0.08803, 0.5119, 0.8545, -0.1205, 0.3933, 0.9115, -0.1796, 0.2091, 0.9613, -0.1987, -0.005913, 0.98, 0.09821, 0.1064, 0.9895, 0.02373, 0.3872, 0.9217, 0.1098, 0.1902, 0.9756, 0.09821, 0.1064, 0.9895, -0.1987, -0.005913, 0.98, -0.1006, 0.1313, 0.9862, 0.007085, 0.5337, 0.8457, 0.1098, 0.1902, 0.9756, -0.1006, 0.1313, 0.9862, -0.04231, 0.5005, 0.8647, -0.03881, 0.6459, 0.7624, 0.007085, 0.5337, 0.8457, -0.04231, 0.5005, 0.8647, -0.04234, 0.6451, 0.7629, -0.3813, 0.7818, 0.4934, -0.5278, 0.6412, 0.5571, -0.6327, 0.5409, 0.5542, -0.3917, 0.7836, 0.4821, -0.3917, 0.7836, 0.4821, -0.6327, 0.5409, 0.5542, -0.4717, 0.5512, 0.6883, -0.2463, 0.7354, 0.6313, -0.1823, 0.6503, 0.7375, -0.2463, 0.7354, 0.6313, -0.4717, 0.5512, 0.6883, -0.3203, 0.6019, 0.7316, -0.2301, 0.6844, 0.6918, -0.5278, 0.6412, 0.5571, -0.3813, 0.7818, 0.4934, -0.1682, 0.71, 0.6838, -0.08437, 0.6712, 0.7365, -0.1823, 0.6503, 0.7375, -0.3203, 0.6019, 0.7316, -0.1337, 0.6251, 0.7691, -0.2301, 0.6844, 0.6918, -0.1682, 0.71, 0.6838, -0.06838, 0.6541, 0.7533, -0.07086, 0.6513, 0.7555, -0.05088, 0.862, 0.5044, -0.1823, 0.6503, 0.7375, -0.08437, 0.6712, 0.7365, -0.03958, 0.7093, 0.7038, -0.3917, 0.7836, 0.4821, -0.2463, 0.7354, 0.6313, -0.05088, 0.862, 0.5044, -0.1713, 0.9365, 0.3059, -0.3813, 0.7818, 0.4934, -0.3917, 0.7836, 0.4821, -0.1713, 0.9365, 0.3059, -0.2283, 0.8782, 0.4203, -0.1682, 0.71, 0.6838, -0.3813, 0.7818, 0.4934, -0.2283, 0.8782, 0.4203, -0.1419, 0.7345, 0.6636, -0.06838, 0.6541, 0.7533, -0.1682, 0.71, 0.6838, -0.1419, 0.7345, 0.6636, -0.06467, 0.6582, 0.75, 0.2315, 0.8812, 0.4122, 0.06937, 0.9229, 0.3787, 0.009776, 0.9465, 0.3226, 0.2339, 0.8814, 0.4105, 0.009776, 0.9465, 0.3226, -0.02553, 0.9154, 0.4017, 0.1433, 0.8463, 0.5132, 0.2339, 0.8814, 0.4105, -0.02553, 0.9154, 0.4017, -0.1274, 0.7307, 0.6706, -0.01397, 0.6762, 0.7366, 0.1433, 0.8463, 0.5132, 0.0536, 0.7902, 0.6105, 0.06937, 0.9229, 0.3787, 0.2315, 0.8812, 0.4122, 0.08404, 0.7823, 0.6172, -0.01594, 0.6508, 0.759, -0.01397, 0.6762, 0.7366, -0.1274, 0.7307, 0.6706, -0.01594, 0.6509, 0.759, 0.0536, 0.7902, 0.6105, 0.08404, 0.7823, 0.6172, 0.02856, 0.7218, 0.6915, 0.02502, 0.7229, 0.6905, 0.09893, 0.6166, 0.781, -0.01397, 0.6762, 0.7366, -0.01594, 0.6508, 0.759, -0.01595, 0.6508, 0.759, -0.01397, 0.6762, 0.7366, 0.09893, 0.6166, 0.781, 0.3955, 0.7717, 0.4981, 0.1433, 0.8463, 0.5132, 0.1433, 0.8463, 0.5132, 0.3955, 0.7717, 0.4981, 0.4703, 0.7664, 0.4375, 0.2339, 0.8814, 0.4105, 0.2315, 0.8812, 0.4122, 0.2339, 0.8814, 0.4105, 0.4703, 0.7664, 0.4375, 0.3882, 0.8046, 0.4494, 0.08404, 0.7823, 0.6172, 0.2315, 0.8812, 0.4122, 0.3882, 0.8046, 0.4494, 0.1449, 0.7686, 0.6231, 0.02856, 0.7218, 0.6915, 0.08404, 0.7823, 0.6172, 0.1449, 0.7686, 0.6231, 0.03503, 0.7198, 0.6933, 0.4907, 0.5695, 0.6594, 0.4475, 0.7289, 0.5181, 0.4382, 0.7959, 0.4177, 0.4633, 0.5565, 0.6897, 0.4633, 0.5565, 0.6897, 0.4382, 0.7959, 0.4177, 0.2812, 0.8021, 0.5268, 0.2997, 0.6289, 0.7174, 0.2024, 0.65, 0.7325, 0.2997, 0.6289, 0.7174, 0.2812, 0.8021, 0.5268, 0.2172, 0.7641, 0.6074, 0.2276, 0.6927, 0.6843, 0.4475, 0.7289, 0.5181, 0.4907, 0.5695, 0.6594, 0.2213, 0.6516, 0.7255, 0.09405, 0.6498, 0.7543, 0.2024, 0.65, 0.7325, 0.2172, 0.7641, 0.6074, 0.08559, 0.7081, 0.7009, 0.2276, 0.6927, 0.6843, 0.2213, 0.6516, 0.7255, 0.08566, 0.6649, 0.742, 0.08214, 0.6746, 0.7336, 0.2553, 0.5087, 0.8222, 0.2024, 0.65, 0.7325, 0.09405, 0.6498, 0.7543, 0.09998, 0.6037, 0.7909, 0.3481, 0.3808, 0.8566, 0.2997, 0.6289, 0.7174, 0.2024, 0.65, 0.7325, 0.2553, 0.5087, 0.8222, 0.3481, 0.3808, 0.8566, 0.5128, 0.2273, 0.8279, 0.4633, 0.5565, 0.6897, 0.2997, 0.6289, 0.7174, 0.4907, 0.5695, 0.6594, 0.4633, 0.5565, 0.6897, 0.5128, 0.2273, 0.8279, 0.5129, 0.3589, 0.7799, 0.2213, 0.6516, 0.7255, 0.4907, 0.5695, 0.6594, 0.5129, 0.3589, 0.7799, 0.2716, 0.5738, 0.7726, 0.08566, 0.6649, 0.742, 0.2213, 0.6516, 0.7255, 0.2716, 0.5738, 0.7726, 0.09216, 0.6464, 0.7574, -0.2463, 0.7354, 0.6313, -0.1823, 0.6503, 0.7375, -0.05088, 0.862, 0.5044])] * 3)])

# ---- objects
ob_pcube10 = bpy.data.objects.new('pCube10', me_mesh_008)

# ---- transforms, parenting, visibility, modifiers, constraints
ob_pcube10.location = (0.0, 0.0, 0.0)
ob_pcube10.scale = (0.1789, 0.1789, 0.1789)
ob_pcube10.color = (0.8, 0.8, 0.8, 1.0)
ob_pcube10.lineart.crease_threshold = 0.0

# ---- collection membership
col_collection.objects.link(ob_pcube10)

# ---- scene / render settings (as saved in the file)
scene.frame_start = 1; scene.frame_end = 124; scene.frame_set(122)
scene.render.engine = 'BLENDER_EEVEE_NEXT'
scene.cycles.use_denoising = False
scene.cycles.samples = 128
scene.cycles.sampling_pattern = 'TABULATED_SOBOL'
scene.cycles.use_adaptive_sampling = False
scene.cycles.use_light_tree = False
scene.view_settings.view_transform = 'Filmic'
bpy.context.view_layer.update()

# ---- added for rendering (the .blend has no active camera and no usable light): camera, sun
cam_auto = bpy.data.cameras.new('AutoCamera')
cam_auto.lens = 50.0
cam_auto.sensor_width = 36.0
cam_auto.clip_end = 1000.0
ob_auto_camera = bpy.data.objects.new('AutoCamera', cam_auto)
scene.collection.objects.link(ob_auto_camera)
ob_auto_camera.location = (0.660442, -0.78493, 0.742997)
ob_auto_camera.rotation_euler = (1.09748, -7.21219e-08, 0.694738)
scene.camera = ob_auto_camera
light_auto_sun = bpy.data.lights.new('AutoSun', 'SUN')
light_auto_sun.energy = 3.0
light_auto_sun.angle = 0.0523599
ob_auto_sun = bpy.data.objects.new('AutoSun', light_auto_sun)
scene.collection.objects.link(ob_auto_sun)
ob_auto_sun.rotation_euler = (0.872665, 0.174533, 0.523599)
bpy.context.view_layer.update()

